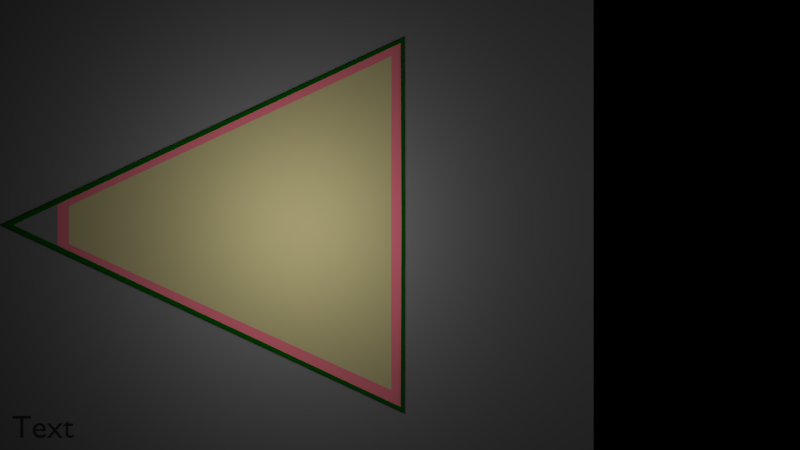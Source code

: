 # Source: game1.blend  (saved by Blender 2.63.0; exported with 4.5.12 LTS)
import bpy
from mathutils import Matrix  # noqa: F401  (used for matrix-valued properties, if any)

bpy.ops.wm.read_factory_settings(use_empty=True)
scene = bpy.context.scene
scene.name = 'level'

# ---- collections
col_collection_1_003 = bpy.data.collections.new('Collection 1.003'); scene.collection.children.link(col_collection_1_003)
col_collection_2 = bpy.data.collections.new('Collection 2'); scene.collection.children.link(col_collection_2)
col_collection_2.hide_render = True
col_collection_2.hide_viewport = True
col_collection_10 = bpy.data.collections.new('Collection 10'); scene.collection.children.link(col_collection_10)

# ---- materials (node trees are filled in below, after node groups)
mat_jaula = bpy.data.materials.new('JAULA')
mat_jaula.alpha_threshold = 0.0
mat_jaula.use_transparent_shadow = False
mat_jaula.roughness = 0.5
mat_jaula.line_color = (0.0, 0.0, 0.0, 1.0)
mat_green_shadeless = bpy.data.materials.new('green-shadeless')
mat_green_shadeless.alpha_threshold = 0.0
mat_green_shadeless.use_transparent_shadow = False
mat_green_shadeless.diffuse_color = (0.0, 0.09083, 0.0, 1.0)
mat_green_shadeless.roughness = 0.5
mat_green_shadeless.line_color = (0.0, 0.0, 0.0, 1.0)
mat_borde_area = bpy.data.materials.new('borde_area')
mat_borde_area.alpha_threshold = 0.0
mat_borde_area.use_transparent_shadow = False
mat_borde_area.diffuse_color = (0.8, 0.179, 0.23, 1.0)
mat_borde_area.roughness = 0.5
mat_borde_area.line_color = (0.0, 0.0, 0.0, 1.0)
mat_areadejuego = bpy.data.materials.new('areadejuego')
mat_areadejuego.alpha_threshold = 0.0
mat_areadejuego.use_transparent_shadow = False
mat_areadejuego.diffuse_color = (0.5382, 0.4813, 0.2331, 1.0)
mat_areadejuego.roughness = 0.5
mat_areadejuego.specular_intensity = 0.0
mat_areadejuego.line_color = (0.0, 0.0, 0.0, 1.0)
mat_areaexterior = bpy.data.materials.new('areaexterior')
mat_areaexterior.alpha_threshold = 0.0
mat_areaexterior.use_transparent_shadow = False
mat_areaexterior.diffuse_color = (0.196, 0.196, 0.196, 1.0)
mat_areaexterior.roughness = 0.5
mat_areaexterior.line_color = (0.0, 0.0, 0.0, 1.0)
mat_blue_001 = bpy.data.materials.new('blue.001')
mat_blue_001.alpha_threshold = 0.0
mat_blue_001.use_transparent_shadow = False
mat_blue_001.diffuse_color = (0.0, 0.0, 1.0, 1.0)
mat_blue_001.roughness = 0.5
mat_blue_001.line_color = (0.0, 0.0, 0.0, 1.0)
mat_white = bpy.data.materials.new('white')
mat_white.alpha_threshold = 0.0
mat_white.use_transparent_shadow = False
mat_white.diffuse_color = (1.0, 1.0, 1.0, 1.0)
mat_white.roughness = 0.5
mat_white.line_color = (0.0, 0.0, 0.0, 1.0)
mat_purple = bpy.data.materials.new('purple')
mat_purple.alpha_threshold = 0.0
mat_purple.use_transparent_shadow = False
mat_purple.diffuse_color = (0.6038, 0.0331, 0.3185, 1.0)
mat_purple.roughness = 0.5
mat_purple.line_color = (0.0, 0.0, 0.0, 1.0)
mat_black = bpy.data.materials.new('black')
mat_black.alpha_threshold = 0.0
mat_black.use_transparent_shadow = False
mat_black.diffuse_color = (0.0, 0.0, 0.0, 1.0)
mat_black.roughness = 0.5
mat_black.line_color = (0.0, 0.0, 0.0, 1.0)
mat_blue = bpy.data.materials.new('blue')
mat_blue.alpha_threshold = 0.0
mat_blue.use_transparent_shadow = False
mat_blue.diffuse_color = (0.0331, 0.0331, 0.6038, 1.0)
mat_blue.roughness = 0.5
mat_blue.line_color = (0.0, 0.0, 0.0, 1.0)
mat_cyan = bpy.data.materials.new('cyan')
mat_cyan.alpha_threshold = 0.0
mat_cyan.use_transparent_shadow = False
mat_cyan.diffuse_color = (0.0, 1.0, 1.0, 1.0)
mat_cyan.roughness = 0.5
mat_cyan.line_color = (0.0, 0.0, 0.0, 1.0)
mat_yellow = bpy.data.materials.new('yellow')
mat_yellow.alpha_threshold = 0.0
mat_yellow.use_transparent_shadow = False
mat_yellow.diffuse_color = (1.0, 1.0, 0.0, 1.0)
mat_yellow.roughness = 0.5
mat_yellow.line_color = (0.0, 0.0, 0.0, 1.0)
mat_green = bpy.data.materials.new('green')
mat_green.alpha_threshold = 0.0
mat_green.use_transparent_shadow = False
mat_green.diffuse_color = (0.0, 1.0, 0.0, 1.0)
mat_green.roughness = 0.5
mat_green.line_color = (0.0, 0.0, 0.0, 1.0)
mat_orange = bpy.data.materials.new('orange')
mat_orange.alpha_threshold = 0.0
mat_orange.use_transparent_shadow = False
mat_orange.diffuse_color = (1.0, 0.3185, 0.0, 1.0)
mat_orange.roughness = 0.5
mat_orange.line_color = (0.0, 0.0, 0.0, 1.0)
mat_red = bpy.data.materials.new('red')
mat_red.alpha_threshold = 0.0
mat_red.use_transparent_shadow = False
mat_red.diffuse_color = (1.0, 0.0, 0.0, 1.0)
mat_red.roughness = 0.5
mat_red.line_color = (0.0, 0.0, 0.0, 1.0)
mat_player = bpy.data.materials.new('player')
mat_player.alpha_threshold = 0.0
mat_player.use_transparent_shadow = False
mat_player.diffuse_color = (1.0, 0.0, 0.0, 1.0)
mat_player.roughness = 0.5
mat_player.line_color = (0.0, 0.0, 0.0, 1.0)

# ---- material node trees

# ---- cameras
cam_camera_2 = bpy.data.cameras.new('Camera.2')
cam_camera_2.clip_end = 100.0
cam_camera_2.lens = 35.0
cam_camera_2.sensor_width = 32.0
cam_camera_2.sensor_height = 18.0
cam_camera_2.dof.focus_distance = 0.0
cam_camera_2.dof.aperture_fstop = 128.0
cam_kinect_norte = bpy.data.cameras.new('kinect.norte')
cam_kinect_norte.type = 'PANO'
cam_kinect_norte.clip_start = 2.0
cam_kinect_norte.clip_end = 4.6
cam_kinect_norte.lens = 32.8
cam_kinect_norte.sensor_width = 32.0
cam_kinect_norte.sensor_height = 18.0
cam_kinect_norte.lens_unit = 'FOV'
cam_kinect_norte.dof.focus_distance = 0.0
cam_kinect_norte.dof.aperture_fstop = 128.0
cam_kinect_sur = bpy.data.cameras.new('kinect.sur')
cam_kinect_sur.clip_start = 2.0
cam_kinect_sur.clip_end = 4.6
cam_kinect_sur.lens = 32.8
cam_kinect_sur.sensor_width = 32.0
cam_kinect_sur.sensor_height = 18.0
cam_kinect_sur.lens_unit = 'FOV'
cam_kinect_sur.dof.focus_distance = 0.0
cam_kinect_sur.dof.aperture_fstop = 128.0
cam_camera_cenital = bpy.data.cameras.new('Camera.cenital')
cam_camera_cenital.clip_end = 100.0
cam_camera_cenital.lens = 35.0
cam_camera_cenital.sensor_width = 32.0
cam_camera_cenital.sensor_height = 18.0
cam_camera_cenital.dof.focus_distance = 0.0
cam_camera_cenital.dof.aperture_fstop = 128.0

# ---- lights
light_point = bpy.data.lights.new('Point', 'POINT')
light_point.transmission_factor = 0.0
light_point.energy = 100.0
light_point.shadow_buffer_clip_start = 0.5
light_point.shadow_soft_size = 1.0
light_point.shadow_maximum_resolution = 0.006
light_point.use_absolute_resolution = True
light_point.cycles.use_multiple_importance_sampling = False
light_point_001 = bpy.data.lights.new('Point.001', 'POINT')
light_point_001.transmission_factor = 0.0
light_point_001.energy = 100.0
light_point_001.shadow_buffer_clip_start = 0.5
light_point_001.shadow_soft_size = 1.0
light_point_001.shadow_maximum_resolution = 0.006
light_point_001.use_absolute_resolution = True
light_point_001.cycles.use_multiple_importance_sampling = False

# ---- meshes
me_jaula_2 = bpy.data.meshes.new('JAULA-2')
me_jaula_2.from_pydata([(-0.2409, 0.8321, -0.4026), (0.8342, 0.08029, -0.4026), (0.3535, -0.1975, -0.4026), (-0.2541, -0.5482, -0.4026), (-0.738, -0.8287, -0.4026), (-0.8485, 0.4813, -0.4026), (-0.8485, 0.4813, 0.4252), (-0.738, -0.8287, 0.4252), (-0.2541, -0.5482, 0.4252), (0.3535, -0.1975, 0.4252), (0.8342, 0.08029, 0.4252), (-0.2409, 0.8321, 0.4252), (-0.2426, 0.8391, 0.4329), (0.8484, 0.08031, 0.4329), (0.3587, -0.2024, 0.4329), (-0.2524, -0.5552, 0.4329), (-0.742, -0.8379, 0.4329), (-0.8536, 0.4863, 0.4329), (-0.8536, 0.4863, -0.4104), (-0.742, -0.8379, -0.4104), (-0.2524, -0.5552, -0.4104), (0.3587, -0.2024, -0.4104), (0.8484, 0.08031, -0.4104), (-0.2426, 0.8391, -0.4104), (-0.2449, 0.8486, -0.4167), (0.8607, 0.07984, -0.4167), (0.3658, -0.2092, -0.4167), (-0.25, -0.5647, -0.4167), (-0.7474, -0.8486, -0.4167), (-0.8607, 0.4931, -0.4167), (-0.8607, 0.4931, 0.4392), (-0.7474, -0.8486, 0.4392), (-0.25, -0.5647, 0.4392), (0.3658, -0.2092, 0.4392), (0.8607, 0.07984, 0.4392), (-0.2449, 0.8486, 0.4392)], [], [(5, 0, 11, 6), (5, 6, 7, 4), (4, 7, 8, 3), (3, 8, 9, 2), (2, 9, 10, 1), (11, 0, 1, 10), (22, 13, 12, 23), (21, 14, 13, 22), (20, 15, 14, 21), (19, 16, 15, 20), (18, 17, 16, 19), (18, 23, 12, 17), (29, 24, 35, 30), (29, 30, 31, 28), (28, 31, 32, 27), (27, 32, 33, 26), (26, 33, 34, 25), (25, 34, 35, 24)])
me_jaula_2.materials.append(mat_jaula)
me_jaula_2.use_remesh_preserve_volume = False
me_jaula_2.use_remesh_preserve_attributes = False
me_jaula_2.use_mirror_vertex_groups = False
me_jaula_2.update()
me_plane_002 = bpy.data.meshes.new('Plane.002')
me_plane_002.from_pydata([(2.416, 0.6597, -0.007015), (-2.396, 2.396, -0.007015), (-0.6597, -2.416, -0.007015), (0.8864, -0.8864, -0.007015), (0.9109, -0.9109, -0.006725), (-0.6749, -2.491, -0.006725), (-2.491, 2.491, -0.006725), (2.491, 0.6749, -0.006725), (2.491, 0.6749, 0.007015), (-2.491, 2.491, 0.007015), (-0.6749, -2.491, 0.007015), (0.9109, -0.9109, 0.007015), (0.8864, -0.8864, 0.006725), (-0.6597, -2.416, 0.006725), (-2.396, 2.396, 0.006725), (2.416, 0.6597, 0.006725), (-0.6749, -2.491, -0.006725), (2.491, 0.6749, -0.006725), (2.491, 0.6749, 0.007015), (-0.6749, -2.491, 0.007015)], [(16, 19), (17, 18)], [(3, 2, 5, 4), (3, 0, 7, 4), (1, 0, 7, 6), (2, 1, 6, 5), (5, 6, 9, 10), (6, 7, 8, 9), (4, 7, 8, 11), (4, 5, 10, 11), (2, 3, 12, 13), (0, 3, 12, 15), (0, 1, 14, 15), (1, 2, 13, 14), (10, 13, 12, 11), (8, 15, 12, 11), (8, 15, 14, 9), (9, 14, 13, 10)])
me_plane_002.materials.append(mat_green_shadeless)
me_plane_002.use_remesh_preserve_volume = False
me_plane_002.use_remesh_preserve_attributes = False
me_plane_002.use_mirror_vertex_groups = False
me_plane_002.update()
me_circle_004 = bpy.data.meshes.new('Circle.004')
me_circle_004.from_pydata([(-1.132, 2.447, 0.0), (2.605, -0.1397, 0.0), (0.7201, -1.248, 0.0), (-1.184, -2.34, 0.0), (-1.552, 2.204, 0.0), (-0.006104, -0.4483, 0.0), (0.0172, -0.8387, 0.0), (0.5417, -0.9396, 0.0), (0.7166, -0.4349, 0.0), (0.3902, -0.2195, 0.0), (0.3669, -0.6368, 0.0), (-1.076, 2.32, 0.0), (-1.471, 2.092, 0.0), (-1.057, -2.117, 0.0), (0.6511, -1.129, 0.0), (2.399, -0.1242, 0.0), (1.726, 5.298, 0.0), (4.299, 0.86, 0.0), (5.452, -1.151, 0.0), (-1.731, -5.298, 0.0), (-2.895, -3.293, 0.0), (-5.452, 1.154, 0.0)], [], [(8, 9, 10), (15, 8, 7, 14), (6, 7, 10), (5, 6, 10), (5, 10, 9), (0, 4, 12, 11), (11, 12, 5, 9), (3, 13, 12, 4), (13, 6, 5, 12), (14, 7, 6, 13), (1, 15, 14, 2), (2, 19, 18), (0, 11, 15, 1), (11, 9, 8, 15), (3, 4, 21, 20), (1, 2, 18, 17), (4, 0, 16, 21), (0, 1, 17, 16), (7, 8, 10), (2, 3, 20, 19), (2, 14, 13, 3)])
me_circle_004.polygons.foreach_set('material_index', [1, 1, 1, 1, 1, 0, 1, 0, 1, 1, 0, 2, 0, 1, 2, 2, 2, 2, 1, 2, 0])
me_circle_004.materials.append(mat_borde_area)
me_circle_004.materials.append(mat_areadejuego)
me_circle_004.materials.append(mat_areaexterior)
me_circle_004.use_remesh_preserve_volume = False
me_circle_004.use_remesh_preserve_attributes = False
me_circle_004.use_mirror_vertex_groups = False
me_circle_004.update()
me_cube_001 = bpy.data.meshes.new('Cube.001')
me_cube_001.from_pydata([(-1.033, -0.06703, -1.0), (-0.4195, 1.0, -1.0), (0.4195, 1.0, -1.0), (1.033, -0.06703, -1.0), (-1.033, -0.06703, 1.0), (-0.4195, 1.0, 1.0), (0.4195, 1.0, 1.0), (1.033, -0.06703, 1.0), (-1.0, 0.0, 1.0), (-1.0, 0.0, -1.0), (1.0, 0.0, 1.0), (1.0, 0.0, -1.0), (-1.016, -0.05653, -0.6086), (-0.4125, 0.9835, -0.6086), (0.4125, 0.9835, -0.6086), (1.016, -0.05653, -0.6086), (-1.016, -0.05653, 0.6086), (-0.4125, 0.9835, 0.6086), (0.4125, 0.9835, 0.6086), (1.016, -0.05653, 0.6086), (-0.9835, 0.0, 0.6086), (-0.9835, 0.0, -0.6086), (0.9835, 0.0, 0.6086), (0.9835, 0.0, -0.6086)], [], [(8, 5, 1, 9), (5, 6, 2, 1), (10, 7, 3, 11), (0, 3, 7, 4), (9, 1, 2, 11), (10, 6, 5, 8), (9, 0, 4, 8), (6, 10, 11, 2), (0, 9, 11, 3), (7, 10, 8, 4), (20, 17, 13, 21), (17, 18, 14, 13), (22, 19, 15, 23), (19, 16, 12, 15), (21, 13, 14, 23), (22, 18, 17, 20), (16, 20, 21, 12), (18, 22, 23, 14), (12, 21, 23, 15), (19, 22, 20, 16)])
me_cube_001.use_remesh_preserve_volume = False
me_cube_001.use_remesh_preserve_attributes = False
me_cube_001.use_mirror_vertex_groups = False
me_cube_001.update()
me_circle_002 = bpy.data.meshes.new('Circle.002')
me_circle_002.from_pydata([(-0.2941, 1.211, 2.384e-07), (0.7906, 0.4565, 2.98e-08), (0.9016, -0.8601, 2.384e-07), (0.2941, -1.211, 2.384e-07), (-0.7906, -0.4565, 2.98e-08), (-0.9016, 0.8601, 2.384e-07), (-0.9016, 0.8601, 0.8278), (-0.7906, -0.4565, 0.8278), (0.2941, -1.211, 0.8278), (0.9016, -0.8601, 0.8278), (0.7906, 0.4565, 0.8278), (-0.2941, 1.211, 0.8278), (-0.2958, 1.218, 0.8356), (0.7952, 0.4591, 0.8356), (0.9068, -0.8651, 0.8356), (0.2958, -1.218, 0.8356), (-0.7952, -0.4591, 0.8356), (-0.9068, 0.8651, 0.8356), (-0.9068, 0.8651, -0.007748), (-0.7952, -0.4591, -0.007748), (0.2958, -1.218, -0.007748), (0.9068, -0.8651, -0.007748), (0.7952, 0.4591, -0.007748), (-0.2958, 1.218, -0.007748), (-0.2981, 1.227, -0.01404), (0.8014, 0.4627, -0.01404), (0.9139, -0.8719, -0.01404), (0.2981, -1.227, -0.01404), (-0.8014, -0.4627, -0.01404), (-0.9139, 0.8719, -0.01404), (-0.9139, 0.8719, 0.8419), (-0.8014, -0.4627, 0.8419), (0.2981, -1.227, 0.8419), (0.9139, -0.8719, 0.8419), (0.8014, 0.4627, 0.8419), (-0.2981, 1.227, 0.8419)], [], [(5, 0, 11, 6), (5, 6, 7, 4), (4, 7, 8, 3), (3, 8, 9, 2), (2, 9, 10, 1), (11, 0, 1, 10), (22, 13, 12, 23), (21, 14, 13, 22), (20, 15, 14, 21), (19, 16, 15, 20), (18, 17, 16, 19), (18, 23, 12, 17), (29, 24, 35, 30), (29, 30, 31, 28), (28, 31, 32, 27), (27, 32, 33, 26), (26, 33, 34, 25), (25, 34, 35, 24)])
me_circle_002.materials.append(mat_jaula)
me_circle_002.use_remesh_preserve_volume = False
me_circle_002.use_remesh_preserve_attributes = False
me_circle_002.use_mirror_vertex_groups = False
me_circle_002.update()
me_plane_001 = bpy.data.meshes.new('Plane.001')
me_plane_001.from_pydata([(1.538, 1.538, -0.007015), (-3.274, 3.274, -0.007015), (-1.538, -1.538, -0.007015), (3.274, -3.274, -0.007015), (3.369, -3.369, -0.006725), (-1.583, -1.583, -0.006725), (-3.369, 3.369, -0.006725), (1.583, 1.583, -0.006725), (1.583, 1.583, 0.007015), (-3.369, 3.369, 0.007015), (-1.583, -1.583, 0.007015), (3.369, -3.369, 0.007015), (3.274, -3.274, 0.006725), (-1.538, -1.538, 0.006725), (-3.274, 3.274, 0.006725), (1.538, 1.538, 0.006725)], [], [(3, 2, 5, 4), (3, 0, 7, 4), (1, 0, 7, 6), (2, 1, 6, 5), (5, 6, 9, 10), (6, 7, 8, 9), (4, 7, 8, 11), (4, 5, 10, 11), (2, 3, 12, 13), (0, 3, 12, 15), (0, 1, 14, 15), (1, 2, 13, 14), (10, 13, 12, 11), (8, 15, 12, 11), (8, 15, 14, 9), (9, 14, 13, 10)])
me_plane_001.materials.append(mat_green_shadeless)
me_plane_001.use_remesh_preserve_volume = False
me_plane_001.use_remesh_preserve_attributes = False
me_plane_001.use_mirror_vertex_groups = False
me_plane_001.update()
me_circle_001 = bpy.data.meshes.new('Circle.001')
me_circle_001.from_pydata([(-0.694, 2.886, 0.0), (1.884, 1.088, 0.0), (2.152, -2.044, 0.0), (0.694, -2.886, 0.0), (-1.884, -1.088, 0.0), (-2.152, 2.044, 0.0), (-0.6913, 2.839, 0.0), (-2.113, 2.018, 0.0), (-1.837, -1.061, 0.0), (0.6913, -2.839, 0.0), (2.113, -2.018, 0.0), (1.837, 1.061, 0.0)], [], [(0, 5, 7, 6), (4, 8, 7, 5), (3, 9, 8, 4), (2, 10, 9, 3), (1, 11, 10, 2), (0, 6, 11, 1)])
me_circle_001.materials.append(mat_borde_area)
me_circle_001.materials.append(mat_areadejuego)
me_circle_001.materials.append(mat_areaexterior)
me_circle_001.use_remesh_preserve_volume = False
me_circle_001.use_remesh_preserve_attributes = False
me_circle_001.use_mirror_vertex_groups = False
me_circle_001.update()
me_mesh_001 = bpy.data.meshes.new('Mesh.001')
me_mesh_001.from_pydata([(0.05831, 0.04373, -4.186e-07), (0.08734, 0.02504, -4.186e-07), (0.044, 0.054, -4.186e-07), (0.044, 0.1223, -4.186e-07), (0.09147, 0.07364, -4.186e-07), (0.09756, 0.1226, -4.186e-07), (0.1603, -0.001055, -4.186e-07), (0.1328, 0.005474, -4.186e-07), (0.1814, -0.006056, -4.186e-07), (0.1887, 0.02503, -4.186e-07), (0.1507, 0.09293, -4.186e-07), (0.1276, 0.1045, -4.186e-07), (0.1908, 0.08045, -4.186e-07), (0.044, 0.1762, -4.186e-07), (0.07006, 0.1484, -4.186e-07), (0.1599, 0.3372, -4.186e-07), (0.1874, 0.3198, -4.186e-07), (0.06185, 0.4284, -4.186e-07), (0.1048, 0.3789, -4.186e-07), (0.08609, 0.3962, -4.186e-07), (0.0458, 0.4656, -4.186e-07), (0.04, 0.509, -4.186e-07), (0.09147, 0.4625, -4.186e-07), (0.09147, 0.5111, -4.186e-07), (0.1277, 0.3576, -4.186e-07), (0.1401, 0.4139, -4.186e-07), (0.1887, 0.3653, -4.186e-07), (0.2075, 0.4223, -4.186e-07), (0.1529, 0.466, -4.186e-07), (0.1259, 0.5093, -4.186e-07), (0.1771, 0.4432, -4.186e-07), (0.04252, 0.5492, -4.186e-07), (0.0588, 0.5958, -4.186e-07), (0.09147, 0.5598, -4.186e-07), (0.07989, 0.6247, -4.186e-07), (0.09663, 0.6416, -4.186e-07), (0.14, 0.5667, -4.186e-07), (0.1401, 0.6084, -4.186e-07), (0.1655, 0.5831, -4.186e-07), (0.1874, 0.5974, -4.186e-07), (0.1356, 0.6711, -4.186e-07), (0.1799, 0.683, -4.186e-07), (0.1883, 0.6852, -4.186e-07), (0.2283, -0.009402, -4.186e-07), (0.2373, 0.02503, -4.186e-07), (0.2751, -0.006618, -4.186e-07), (0.2951, -0.0002651, -4.186e-07), (0.2431, 0.07817, -4.186e-07), (0.2805, 0.08917, -4.186e-07), (0.3036, 0.1031, -4.186e-07), (0.3351, 0.01242, -4.186e-07), (0.3717, 0.04337, -4.186e-07), (0.3345, 0.07364, -4.186e-07), (0.3284, 0.1291, -4.186e-07), (0.3956, 0.06978, -4.186e-07), (0.3831, 0.1223, -4.186e-07), (0.3033, 0.2368, -4.186e-07), (0.2585, 0.2753, -4.186e-07), (0.2241, 0.2975, -4.186e-07), (0.2889, 0.2519, -4.186e-07), (0.2859, 0.3167, -4.186e-07), (0.3356, 0.1614, -4.186e-07), (0.3266, 0.2123, -4.186e-07), (0.3831, 0.1709, -4.186e-07), (0.3831, 0.2195, -4.186e-07), (0.3345, 0.2681, -4.186e-07), (0.3495, 0.333, -4.186e-07), (0.4041, 0.2679, -4.186e-07), (0.3799, 0.3032, -4.186e-07), (0.4088, 0.09619, -4.186e-07), (0.4171, 0.1129, -4.186e-07), (0.4273, 0.1649, -4.186e-07), (0.4202, 0.2259, -4.186e-07), (0.4111, 0.2496, -4.186e-07), (0.2373, 0.3653, -4.186e-07), (0.2418, 0.4021, -4.186e-07), (0.2785, 0.3812, -4.186e-07), (0.2625, 0.3903, -4.186e-07), (0.315, 0.3587, -4.186e-07), (0.2358, 0.604, -4.186e-07), (0.2826, 0.5998, -4.186e-07), (0.2373, 0.657, -4.186e-07), (0.2362, 0.6925, -4.186e-07), (0.2859, 0.657, -4.186e-07), (0.286, 0.6887, -4.186e-07), (0.3425, 0.5757, -4.186e-07), (0.3145, 0.5881, -4.186e-07), (0.3988, 0.5345, -4.186e-07), (0.399, 0.6084, -4.186e-07), (0.3374, 0.6753, -4.186e-07), (0.3117, 0.6827, -4.186e-07), (0.399, 0.6474, -4.186e-07)], [], [(4, 5, 3, 2), (8, 9, 7, 6), (10, 11, 5, 4), (2, 0, 1, 4), (9, 12, 10, 7), (7, 10, 4, 1), (5, 14, 13, 3), (22, 23, 21, 20), (26, 27, 25, 24), (24, 25, 19, 18), (28, 29, 23, 22), (19, 22, 20, 17), (27, 30, 28, 25), (25, 28, 22, 19), (33, 34, 32, 31), (38, 39, 37, 36), (36, 37, 34, 33), (39, 41, 40, 37), (37, 40, 35, 34), (23, 33, 31, 21), (29, 36, 33, 23), (45, 46, 44, 43), (54, 55, 53, 52), (52, 53, 49, 48), (46, 48, 47, 44), (51, 54, 52, 50), (50, 52, 48, 46), (59, 60, 58, 57), (63, 64, 62, 61), (67, 68, 66, 65), (65, 66, 60, 59), (64, 67, 65, 62), (62, 65, 59, 56), (69, 70, 55, 54), (71, 72, 64, 63), (72, 73, 67, 64), (55, 63, 61, 53), (70, 71, 63, 55), (76, 77, 75, 74), (83, 84, 82, 81), (87, 88, 86, 85), (89, 90, 84, 83), (80, 83, 81, 79), (88, 91, 89, 86), (86, 89, 83, 80), (43, 44, 9, 8), (44, 47, 12, 9), (74, 75, 27, 26), (81, 82, 42, 41), (79, 81, 41, 39), (16, 26, 24, 15), (60, 76, 74, 58), (66, 78, 76, 60), (58, 74, 26, 16)])
me_mesh_001.materials.append(mat_blue_001)
me_mesh_001.use_remesh_preserve_volume = False
me_mesh_001.use_remesh_preserve_attributes = False
me_mesh_001.use_mirror_vertex_groups = False
me_mesh_001.update()
me_mesh = bpy.data.meshes.new('Mesh')
me_mesh.from_pydata([(0.074, -3.987e-07, -9.482e-08), (0.166, -3.987e-07, -9.482e-08), (0.074, 0.06849, -9.482e-08), (0.074, 0.1463, -9.482e-08), (0.166, 0.06849, -9.482e-08), (0.166, 0.1463, -9.482e-08), (0.074, 0.2242, -9.482e-08), (0.074, 0.3021, -9.482e-08), (0.166, 0.2242, -9.482e-08), (0.166, 0.3021, -9.482e-08), (0.3388, 0.3261, -9.482e-08), (0.074, 0.3799, -9.482e-08), (0.074, 0.4578, -9.482e-08), (0.166, 0.3799, -9.482e-08), (0.166, 0.525, -9.482e-08), (0.074, 0.5357, -9.482e-08), (0.074, 0.6135, -9.482e-08), (0.166, 0.5279, -9.482e-08), (0.1887, 0.64, -9.482e-08), (0.2663, 0.4096, -9.482e-08), (0.2283, 0.4533, -9.482e-08), (0.3006, 0.3701, -9.482e-08), (0.3339, 0.4741, -9.482e-08), (0.2613, 0.557, -9.482e-08), (0.2227, 0.6012, -9.482e-08), (0.2955, 0.518, -9.482e-08), (0.074, 0.682, -9.482e-08), (0.152, 0.682, -9.482e-08), (0.622, -5.101e-07, -9.482e-08), (0.4838, 0.1591, -9.482e-08), (0.4113, 0.2426, -9.482e-08), (0.3729, 0.2868, -9.482e-08), (0.4452, 0.2035, -9.482e-08), (0.4792, 0.3081, -9.482e-08), (0.5563, 0.07565, -9.482e-08), (0.5175, 0.1203, -9.482e-08), (0.5898, 0.03703, -9.482e-08), (0.614, 0.1541, -9.482e-08), (0.5518, 0.2251, -9.482e-08), (0.5138, 0.2685, -9.482e-08), (0.614, 0.154, -9.482e-08), (0.614, 0.3021, -9.482e-08), (0.706, -3.987e-07, -9.482e-08), (0.706, 0.06849, -9.482e-08), (0.706, 0.1463, -9.482e-08), (0.706, 0.2242, -9.482e-08), (0.706, 0.3021, -9.482e-08), (0.4065, 0.3911, -9.482e-08), (0.3683, 0.4348, -9.482e-08), (0.441, 0.3517, -9.482e-08), (0.614, 0.3799, -9.482e-08), (0.614, 0.4578, -9.482e-08), (0.614, 0.5357, -9.482e-08), (0.614, 0.6135, -9.482e-08), (0.614, 0.682, -9.482e-08), (0.706, 0.3799, -9.482e-08), (0.706, 0.4578, -9.482e-08), (0.706, 0.5357, -9.482e-08), (0.706, 0.6135, -9.482e-08), (0.706, 0.682, -9.482e-08)], [], [(4, 5, 3, 2), (8, 9, 7, 6), (5, 8, 6, 3), (2, 0, 1, 4), (13, 14, 12, 11), (17, 18, 16, 15), (21, 22, 20, 19), (23, 24, 18, 17), (14, 17, 15, 12), (22, 25, 23, 20), (20, 23, 17, 14), (18, 27, 26, 16), (32, 33, 31, 30), (36, 37, 35, 34), (38, 39, 33, 32), (37, 40, 38, 35), (35, 38, 32, 29), (43, 44, 37, 36), (45, 46, 41, 40), (44, 45, 40, 37), (42, 43, 36, 28), (55, 56, 51, 50), (57, 58, 53, 52), (56, 57, 52, 51), (58, 59, 54, 53), (47, 48, 22, 21), (9, 13, 11, 7), (33, 49, 47, 31), (46, 55, 50, 41), (31, 47, 21, 10)])
me_mesh.materials.append(mat_blue_001)
me_mesh.use_remesh_preserve_volume = False
me_mesh.use_remesh_preserve_attributes = False
me_mesh.use_mirror_vertex_groups = False
me_mesh.update()
me_circle_006 = bpy.data.meshes.new('Circle.006')
me_circle_006.from_pydata([(-0.373, 0.1884, 0.0), (-0.3497, -0.2019, 0.0), (-0.0233, -0.4173, 0.0), (0.373, -0.1884, 0.0), (0.3497, 0.2019, 0.0), (0.0233, 0.4173, 0.0), (-1.148e-08, -5.741e-09, 0.0), (-0.6913, 2.839, 0.0), (-2.113, 2.018, 0.0), (-1.837, -1.061, 0.0), (0.6913, -2.839, 0.0), (2.113, -2.018, 0.0), (1.837, 1.061, 0.0)], [], [(4, 5, 6), (3, 4, 6), (2, 3, 6), (1, 2, 6), (0, 1, 6), (0, 6, 5), (0, 5, 7, 8), (0, 8, 9, 1), (10, 2, 1, 9), (11, 3, 2, 10), (12, 4, 3, 11), (7, 5, 4, 12)])
me_circle_006.polygons.foreach_set('material_index', [1, 1, 1, 1, 1, 1, 1, 1, 1, 1, 1, 1])
me_circle_006.materials.append(mat_borde_area)
me_circle_006.materials.append(mat_areadejuego)
me_circle_006.materials.append(mat_areaexterior)
me_circle_006.use_remesh_preserve_volume = False
me_circle_006.use_remesh_preserve_attributes = False
me_circle_006.use_mirror_vertex_groups = False
me_circle_006.update()
me_circle_005 = bpy.data.meshes.new('Circle.005')
me_circle_005.from_pydata([(-0.6973, 2.888, 0.0), (1.881, 1.09, 0.0), (2.149, -2.042, 0.0), (0.6907, -2.884, 0.0), (-1.888, -1.086, 0.0), (-2.156, 2.046, 0.0), (1.025, 6.519, 0.0), (3.594, 2.079, 0.0), (6.162, -2.362, 0.0), (-1.039, -6.519, 0.0), (-3.6, -2.075, 0.0), (-6.162, 2.37, 0.0)], [], [(4, 5, 11, 10), (1, 2, 8, 7), (3, 4, 10, 9), (5, 0, 6, 11), (0, 1, 7, 6), (2, 3, 9, 8)])
me_circle_005.polygons.foreach_set('material_index', [2, 2, 2, 2, 2, 2])
me_circle_005.materials.append(mat_borde_area)
me_circle_005.materials.append(mat_areadejuego)
me_circle_005.materials.append(mat_areaexterior)
me_circle_005.use_remesh_preserve_volume = False
me_circle_005.use_remesh_preserve_attributes = False
me_circle_005.use_mirror_vertex_groups = False
me_circle_005.update()
me_cube = bpy.data.meshes.new('Cube')
me_cube.from_pydata([(-0.4195, -1.0, -1.0), (-0.4195, 1.0, -1.0), (0.4195, 1.0, -1.0), (0.4195, -1.0, -1.0), (-0.4195, -1.0, 1.0), (-0.4195, 1.0, 1.0), (0.4195, 1.0, 1.0), (0.4195, -1.0, 1.0), (-1.0, 0.0, 1.0), (-1.0, 0.0, -1.0), (1.0, 0.0, 1.0), (1.0, 0.0, -1.0), (-0.4125, -0.9835, -0.6086), (-0.4125, 0.9835, -0.6086), (0.4125, 0.9835, -0.6086), (0.4125, -0.9835, -0.6086), (-0.4125, -0.9835, 0.6086), (-0.4125, 0.9835, 0.6086), (0.4125, 0.9835, 0.6086), (0.4125, -0.9835, 0.6086), (-0.9835, 0.0, 0.6086), (-0.9835, 0.0, -0.6086), (0.9835, 0.0, 0.6086), (0.9835, 0.0, -0.6086)], [], [(8, 5, 1, 9), (5, 6, 2, 1), (10, 7, 3, 11), (0, 3, 7, 4), (9, 1, 2, 11), (10, 6, 5, 8), (9, 0, 4, 8), (6, 10, 11, 2), (0, 9, 11, 3), (7, 10, 8, 4), (20, 17, 13, 21), (17, 18, 14, 13), (22, 19, 15, 23), (19, 16, 12, 15), (21, 13, 14, 23), (22, 18, 17, 20), (16, 20, 21, 12), (18, 22, 23, 14), (12, 21, 23, 15), (19, 22, 20, 16)])
me_cube.use_remesh_preserve_volume = False
me_cube.use_remesh_preserve_attributes = False
me_cube.use_mirror_vertex_groups = False
me_cube.update()
me_sphere_007 = bpy.data.meshes.new('Sphere.007')
me_sphere_007.from_pydata([(0.0, 0.0, 0.1407), (7.511e-09, -0.09949, 0.09949), (1.062e-08, -0.1407, -6.15e-09), (7.511e-09, -0.09949, -0.09949), (-9.287e-16, 1.23e-08, -0.1407), (0.07035, -0.07035, -0.09949), (0.09949, -0.09949, 0.0), (0.07035, -0.07035, 0.09949), (0.09949, 1.467e-08, 0.09949), (0.1407, 2.248e-08, 0.0), (0.09949, 1.467e-08, -0.09949), (0.07035, 0.07035, -0.09949), (0.09949, 0.09949, 0.0), (0.07035, 0.07035, 0.09949), (-2.356e-08, 0.09949, 0.09949), (-3.434e-08, 0.1407, 0.0), (-2.356e-08, 0.09949, -0.09949), (-0.07035, 0.07035, -0.09949), (-0.09949, 0.09949, 0.0), (-0.07035, 0.07035, 0.09949), (-0.09949, -3.246e-08, 0.09949), (-0.1407, -4.62e-08, 0.0), (-0.09949, -3.246e-08, -0.09949), (-0.07035, -0.07035, -0.09949), (-0.09949, -0.09949, 0.0), (-0.07035, -0.07035, 0.09949)], [], [(3, 4, 5), (2, 3, 5, 6), (1, 2, 6, 7), (0, 1, 7), (0, 7, 8), (7, 6, 9, 8), (6, 5, 10, 9), (5, 4, 10), (10, 4, 11), (9, 10, 11, 12), (8, 9, 12, 13), (0, 8, 13), (0, 13, 14), (13, 12, 15, 14), (12, 11, 16, 15), (11, 4, 16), (16, 4, 17), (15, 16, 17, 18), (14, 15, 18, 19), (0, 14, 19), (0, 19, 20), (19, 18, 21, 20), (18, 17, 22, 21), (17, 4, 22), (22, 4, 23), (21, 22, 23, 24), (20, 21, 24, 25), (0, 20, 25), (0, 25, 1), (25, 24, 2, 1), (24, 23, 3, 2), (23, 4, 3)])
me_sphere_007.polygons.foreach_set('use_smooth', [True] * 32)
me_sphere_007.materials.append(mat_white)
me_sphere_007.use_remesh_preserve_volume = False
me_sphere_007.use_remesh_preserve_attributes = False
me_sphere_007.use_mirror_vertex_groups = False
me_sphere_007.update()
me_9 = bpy.data.meshes.new('9')
me_9.from_pydata([(0.175, 1.321e-08, -0.03666), (0.175, 1.321e-08, 0.03666), (0.1341, -0.1125, -0.03666), (0.1341, -0.1125, 0.03666), (0.03039, -0.1723, -0.03666), (0.03039, -0.1723, 0.03666), (-0.0875, -0.1516, -0.03666), (-0.0875, -0.1516, 0.03666), (-0.1644, -0.05985, -0.03666), (-0.1644, -0.05985, 0.03666), (-0.1644, 0.05985, -0.03666), (-0.1644, 0.05985, 0.03666), (-0.0875, 0.1516, -0.03666), (-0.0875, 0.1516, 0.03666), (0.03039, 0.1723, -0.03666), (0.03039, 0.1723, 0.03666), (0.1341, 0.1125, -0.03666), (0.1341, 0.1125, 0.03666), (0.002774, 1.656e-09, 0.03666)], [], [(0, 1, 3, 2), (2, 3, 5, 4), (4, 5, 7, 6), (6, 7, 9, 8), (8, 9, 11, 10), (10, 11, 13, 12), (12, 13, 15, 14), (1, 0, 16, 17), (14, 15, 17, 16), (15, 13, 18), (1, 17, 18), (5, 3, 18), (9, 7, 18), (3, 1, 18), (13, 11, 18), (17, 15, 18), (7, 5, 18), (11, 9, 18)])
me_9.materials.append(None)
me_9.use_remesh_preserve_volume = False
me_9.use_remesh_preserve_attributes = False
me_9.use_mirror_vertex_groups = False
me_9.update()
me_sphere = bpy.data.meshes.new('Sphere')
me_sphere.from_pydata([(0.0, 0.0, 0.14), (7.474e-09, -0.09899, 0.09899), (1.057e-08, -0.14, -6.12e-09), (7.474e-09, -0.09899, -0.09899), (-9.24e-16, 1.224e-08, -0.14), (0.07, -0.07, -0.09899), (0.09899, -0.09899, 0.0), (0.07, -0.07, 0.09899), (0.09899, 1.46e-08, 0.09899), (0.14, 2.237e-08, 0.0), (0.09899, 1.46e-08, -0.09899), (0.07, 0.07, -0.09899), (0.09899, 0.09899, 0.0), (0.07, 0.07, 0.09899), (-2.345e-08, 0.09899, 0.09899), (-3.417e-08, 0.14, 0.0), (-2.345e-08, 0.09899, -0.09899), (-0.07, 0.07, -0.09899), (-0.09899, 0.09899, 0.0), (-0.07, 0.07, 0.09899), (-0.09899, -3.23e-08, 0.09899), (-0.14, -4.597e-08, 0.0), (-0.09899, -3.23e-08, -0.09899), (-0.07, -0.07, -0.09899), (-0.09899, -0.09899, 0.0), (-0.07, -0.07, 0.09899)], [], [(3, 4, 5), (2, 3, 5, 6), (1, 2, 6, 7), (0, 1, 7), (0, 7, 8), (7, 6, 9, 8), (6, 5, 10, 9), (5, 4, 10), (10, 4, 11), (9, 10, 11, 12), (8, 9, 12, 13), (0, 8, 13), (0, 13, 14), (13, 12, 15, 14), (12, 11, 16, 15), (11, 4, 16), (16, 4, 17), (15, 16, 17, 18), (14, 15, 18, 19), (0, 14, 19), (0, 19, 20), (19, 18, 21, 20), (18, 17, 22, 21), (17, 4, 22), (22, 4, 23), (21, 22, 23, 24), (20, 21, 24, 25), (0, 20, 25), (0, 25, 1), (25, 24, 2, 1), (24, 23, 3, 2), (23, 4, 3)])
me_sphere.polygons.foreach_set('use_smooth', [True] * 32)
me_sphere.materials.append(mat_black)
me_sphere.use_remesh_preserve_volume = False
me_sphere.use_remesh_preserve_attributes = False
me_sphere.use_mirror_vertex_groups = False
me_sphere.update()
me_8 = bpy.data.meshes.new('8')
me_8.from_pydata([(0.175, 1.321e-08, -0.03666), (0.175, 1.321e-08, 0.03666), (0.1237, -0.1237, -0.03666), (0.1237, -0.1237, 0.03666), (5.563e-09, -0.175, -0.03666), (5.563e-09, -0.175, 0.03666), (-0.1237, -0.1237, -0.03666), (-0.1237, -0.1237, 0.03666), (-0.175, 2.087e-09, -0.03666), (-0.175, 2.087e-09, 0.03666), (-0.1237, 0.1237, -0.03666), (-0.1237, 0.1237, 0.03666), (-1.113e-08, 0.175, -0.03666), (-1.113e-08, 0.175, 0.03666), (0.1237, 0.1237, -0.03666), (0.1237, 0.1237, 0.03666), (1.397e-09, 3.725e-09, 0.03666)], [], [(0, 1, 3, 2), (2, 3, 5, 4), (4, 5, 7, 6), (6, 7, 9, 8), (8, 9, 11, 10), (10, 11, 13, 12), (1, 0, 14, 15), (12, 13, 15, 14), (9, 7, 16), (1, 15, 16), (3, 1, 16), (7, 5, 16), (15, 13, 16), (5, 3, 16), (13, 11, 16), (11, 9, 16)])
me_8.materials.append(None)
me_8.use_remesh_preserve_volume = False
me_8.use_remesh_preserve_attributes = False
me_8.use_mirror_vertex_groups = False
me_8.update()
me_7 = bpy.data.meshes.new('7')
me_7.from_pydata([(0.175, 1.321e-08, -0.03666), (0.175, 1.321e-08, 0.03666), (0.1091, -0.1368, -0.03666), (0.1091, -0.1368, 0.03666), (-0.03894, -0.1706, -0.03666), (-0.03894, -0.1706, 0.03666), (-0.1577, -0.07593, -0.03666), (-0.1577, -0.07593, 0.03666), (-0.1577, 0.07593, -0.03666), (-0.1577, 0.07593, 0.03666), (-0.03894, 0.1706, -0.03666), (-0.03894, 0.1706, 0.03666), (0.1091, 0.1368, -0.03666), (0.1091, 0.1368, 0.03666), (0.004182, 5.322e-09, 0.03666)], [], [(0, 1, 3, 2), (2, 3, 5, 4), (4, 5, 7, 6), (6, 7, 9, 8), (8, 9, 11, 10), (1, 0, 12, 13), (10, 11, 13, 12), (5, 3, 14), (13, 11, 14), (11, 9, 14), (9, 7, 14), (3, 1, 14), (7, 5, 14), (1, 13, 14)])
me_7.materials.append(None)
me_7.use_remesh_preserve_volume = False
me_7.use_remesh_preserve_attributes = False
me_7.use_mirror_vertex_groups = False
me_7.update()
me_5 = bpy.data.meshes.new('5')
me_5.from_pydata([(0.175, 1.321e-08, -0.03666), (0.175, 1.321e-08, 0.03666), (0.05408, -0.1664, -0.03666), (0.05408, -0.1664, 0.03666), (-0.1416, -0.1029, -0.03666), (-0.1416, -0.1029, 0.03666), (-0.1416, 0.1029, -0.03666), (-0.1416, 0.1029, 0.03666), (0.05408, 0.1664, -0.03666), (0.05408, 0.1664, 0.03666), (0.009298, -2.98e-09, 0.03666)], [], [(0, 1, 3, 2), (2, 3, 5, 4), (4, 5, 7, 6), (1, 0, 8, 9), (6, 7, 9, 8), (1, 9, 10), (9, 7, 10), (7, 5, 10), (5, 3, 10), (3, 1, 10)])
me_5.materials.append(None)
me_5.use_remesh_preserve_volume = False
me_5.use_remesh_preserve_attributes = False
me_5.use_mirror_vertex_groups = False
me_5.update()
me_6 = bpy.data.meshes.new('6')
me_6.from_pydata([(0.1581, 1.193e-08, -0.03311), (0.1581, 1.193e-08, 0.03311), (0.07903, -0.1369, -0.03311), (0.07903, -0.1369, 0.03311), (-0.07903, -0.1369, -0.03311), (-0.07903, -0.1369, 0.03311), (-0.1581, 1.885e-09, -0.03311), (-0.1581, 1.885e-09, 0.03311), (-0.07903, 0.1369, -0.03311), (-0.07903, 0.1369, 0.03311), (0.07903, 0.1369, -0.03311), (0.07903, 0.1369, 0.03311), (0.1581, 1.193e-08, -0.03311), (0.1581, 1.193e-08, 0.03311), (0.07903, -0.1369, -0.03311), (0.07903, -0.1369, 0.03311), (-0.07903, -0.1369, -0.03311), (-0.07903, -0.1369, 0.03311), (-0.1581, 1.885e-09, -0.03311), (-0.1581, 1.885e-09, 0.03311), (-0.07903, 0.1369, -0.03311), (-0.07903, 0.1369, 0.03311), (0.07903, 0.1369, -0.03311), (0.07903, 0.1369, 0.03311), (-6.209e-10, 2.484e-09, 0.03311)], [], [(17, 15, 3, 5), (18, 6, 8, 20), (14, 2, 4, 16), (23, 21, 9, 11), (19, 17, 5, 7), (20, 8, 10, 22), (12, 13, 15, 14), (14, 15, 17, 16), (16, 17, 19, 18), (18, 20, 21, 19), (22, 23, 13, 12), (20, 21, 23, 22), (2, 14, 12, 0), (0, 12, 22, 10), (21, 19, 7, 9), (15, 13, 1, 3), (13, 23, 11, 1), (16, 4, 6, 18), (24, 19, 21), (24, 13, 15), (19, 24, 17), (17, 24, 15), (24, 23, 13), (23, 24, 21)])
me_6.materials.append(None)
me_6.use_remesh_preserve_volume = False
me_6.use_remesh_preserve_attributes = False
me_6.use_mirror_vertex_groups = False
me_6.update()
me_4 = bpy.data.meshes.new('4')
me_4.from_pydata([(0.175, 1.321e-08, -0.03666), (0.175, 1.321e-08, 0.03666), (5.563e-09, -0.175, -0.03666), (5.563e-09, -0.175, 0.03666), (-0.175, 2.087e-09, -0.03666), (-0.175, 2.087e-09, 0.03666), (-1.113e-08, 0.175, -0.03666), (-1.113e-08, 0.175, 0.03666)], [], [(0, 1, 3, 2), (2, 3, 5, 4), (3, 1, 7, 5), (1, 0, 6, 7), (4, 5, 7, 6), (0, 2, 4, 6)])
me_4.materials.append(None)
me_4.use_remesh_preserve_volume = False
me_4.use_remesh_preserve_attributes = False
me_4.use_mirror_vertex_groups = False
me_4.update()
me_3 = bpy.data.meshes.new('3')
me_3.from_pydata([(0.175, 1.321e-08, -0.03666), (0.175, 1.321e-08, 0.03666), (-0.0875, -0.1516, -0.03666), (-0.0875, -0.1516, 0.03666), (-0.0875, 0.1516, -0.03666), (-0.0875, 0.1516, 0.03666)], [], [(0, 1, 3, 2), (3, 1, 5), (2, 3, 5, 4), (1, 0, 4, 5), (0, 2, 4)])
me_3.materials.append(None)
me_3.use_remesh_preserve_volume = False
me_3.use_remesh_preserve_attributes = False
me_3.use_mirror_vertex_groups = False
me_3.update()
me_player_mesh = bpy.data.meshes.new('player_mesh')
me_player_mesh.from_pydata([(0.1919, 0.04131, -0.1932), (0.1919, -0.1369, -0.1932), (-0.1919, -0.1369, -0.1932), (-0.1919, 0.04131, -0.1932), (0.1919, 0.04131, 0.1932), (0.1919, -0.1369, 0.1932), (-0.1919, -0.1369, 0.1932), (-0.1919, 0.04131, 0.1932), (-3.604e-08, -0.08969, -0.1932), (2.686e-08, 0.1369, -0.1932), (-1.104e-07, -0.08969, 0.1932), (4.401e-08, 0.1369, 0.1932)], [], [(0, 4, 5, 1), (2, 6, 7, 3), (9, 0, 1, 8), (8, 2, 3, 9), (4, 11, 10, 5), (11, 7, 6, 10), (5, 10, 8, 1), (10, 6, 2, 8), (0, 9, 11, 4), (9, 3, 7, 11)])
me_player_mesh.materials.append(mat_player)
me_player_mesh.use_remesh_preserve_volume = False
me_player_mesh.use_remesh_preserve_attributes = False
me_player_mesh.use_mirror_vertex_groups = False
me_player_mesh.update()
me_monkey = bpy.data.meshes.new('Monkey')
me_monkey.from_pydata([(0.4375, 0.1641, 0.7656), (-0.4375, 0.1641, 0.7656), (0.5, 0.09375, 0.6875), (-0.5, 0.09375, 0.6875), (0.5469, 0.05469, 0.5781), (-0.5469, 0.05469, 0.5781), (0.3516, -0.02344, 0.6172), (-0.3516, -0.02344, 0.6172), (0.3516, 0.03125, 0.7188), (-0.3516, 0.03125, 0.7188), (0.3516, 0.1328, 0.7812), (-0.3516, 0.1328, 0.7812), (0.2734, 0.1641, 0.7969), (-0.2734, 0.1641, 0.7969), (0.2031, 0.09375, 0.7422), (-0.2031, 0.09375, 0.7422), (0.1562, 0.05469, 0.6484), (-0.1562, 0.05469, 0.6484), (0.07812, 0.2422, 0.6562), (-0.07812, 0.2422, 0.6562), (0.1406, 0.2422, 0.7422), (-0.1406, 0.2422, 0.7422), (0.2422, 0.2422, 0.7969), (-0.2422, 0.2422, 0.7969), (0.2734, 0.3281, 0.7969), (-0.2734, 0.3281, 0.7969), (0.2031, 0.3906, 0.7422), (-0.2031, 0.3906, 0.7422), (0.1562, 0.4375, 0.6484), (-0.1562, 0.4375, 0.6484), (0.3516, 0.5156, 0.6172), (-0.3516, 0.5156, 0.6172), (0.3516, 0.4531, 0.7188), (-0.3516, 0.4531, 0.7188), (0.3516, 0.3594, 0.7812), (-0.3516, 0.3594, 0.7812), (0.4375, 0.3281, 0.7656), (-0.4375, 0.3281, 0.7656), (0.5, 0.3906, 0.6875), (-0.5, 0.3906, 0.6875), (0.5469, 0.4375, 0.5781), (-0.5469, 0.4375, 0.5781), (0.625, 0.2422, 0.5625), (-0.625, 0.2422, 0.5625), (0.5625, 0.2422, 0.6719), (-0.5625, 0.2422, 0.6719), (0.4688, 0.2422, 0.7578), (-0.4688, 0.2422, 0.7578), (0.4766, 0.2422, 0.7734), (-0.4766, 0.2422, 0.7734), (0.4453, 0.3359, 0.7812), (-0.4453, 0.3359, 0.7812), (0.3516, 0.375, 0.8047), (-0.3516, 0.375, 0.8047), (0.2656, 0.3359, 0.8203), (-0.2656, 0.3359, 0.8203), (0.2266, 0.2422, 0.8203), (-0.2266, 0.2422, 0.8203), (0.2656, 0.1562, 0.8203), (-0.2656, 0.1562, 0.8203), (0.3516, 0.2422, 0.8281), (-0.3516, 0.2422, 0.8281), (0.3516, 0.1172, 0.8047), (-0.3516, 0.1172, 0.8047), (0.4453, 0.1562, 0.7812), (-0.4453, 0.1562, 0.7812), (0.0, 0.4297, 0.7422), (0.0, 0.3516, 0.8203), (0.0, -0.6797, 0.7344), (0.0, -0.3203, 0.7812), (0.0, -0.1875, 0.7969), (0.0, -0.7734, 0.7188), (0.0, 0.4062, 0.6016), (0.0, 0.5703, 0.5703), (0.0, 0.8984, -0.5469), (0.0, 0.5625, -0.8516), (0.0, 0.07031, -0.8281), (0.0, -0.3828, -0.3516), (0.2031, -0.1875, 0.5625), (-0.2031, -0.1875, 0.5625), (0.3125, -0.4375, 0.5703), (-0.3125, -0.4375, 0.5703), (0.3516, -0.6953, 0.5703), (-0.3516, -0.6953, 0.5703), (0.3672, -0.8906, 0.5312), (-0.3672, -0.8906, 0.5312), (0.3281, -0.9453, 0.5234), (-0.3281, -0.9453, 0.5234), (0.1797, -0.9688, 0.5547), (-0.1797, -0.9688, 0.5547), (0.0, -0.9844, 0.5781), (0.4375, -0.1406, 0.5312), (-0.4375, -0.1406, 0.5312), (0.6328, -0.03906, 0.5391), (-0.6328, -0.03906, 0.5391), (0.8281, 0.1484, 0.4453), (-0.8281, 0.1484, 0.4453), (0.8594, 0.4297, 0.5938), (-0.8594, 0.4297, 0.5938), (0.7109, 0.4844, 0.625), (-0.7109, 0.4844, 0.625), (0.4922, 0.6016, 0.6875), (-0.4922, 0.6016, 0.6875), (0.3203, 0.7578, 0.7344), (-0.3203, 0.7578, 0.7344), (0.1562, 0.7188, 0.7578), (-0.1562, 0.7188, 0.7578), (0.0625, 0.4922, 0.75), (-0.0625, 0.4922, 0.75), (0.1641, 0.4141, 0.7734), (-0.1641, 0.4141, 0.7734), (0.125, 0.3047, 0.7656), (-0.125, 0.3047, 0.7656), (0.2031, 0.09375, 0.7422), (-0.2031, 0.09375, 0.7422), (0.375, 0.01562, 0.7031), (-0.375, 0.01562, 0.7031), (0.4922, 0.0625, 0.6719), (-0.4922, 0.0625, 0.6719), (0.625, 0.1875, 0.6484), (-0.625, 0.1875, 0.6484), (0.6406, 0.2969, 0.6484), (-0.6406, 0.2969, 0.6484), (0.6016, 0.375, 0.6641), (-0.6016, 0.375, 0.6641), (0.4297, 0.4375, 0.7188), (-0.4297, 0.4375, 0.7188), (0.25, 0.4688, 0.7578), (-0.25, 0.4688, 0.7578), (0.0, -0.7656, 0.7344), (0.1094, -0.7188, 0.7344), (-0.1094, -0.7188, 0.7344), (0.1172, -0.8359, 0.7109), (-0.1172, -0.8359, 0.7109), (0.0625, -0.8828, 0.6953), (-0.0625, -0.8828, 0.6953), (0.0, -0.8906, 0.6875), (0.0, -0.1953, 0.75), (0.0, -0.1406, 0.7422), (0.1016, -0.1484, 0.7422), (-0.1016, -0.1484, 0.7422), (0.125, -0.2266, 0.75), (-0.125, -0.2266, 0.75), (0.08594, -0.2891, 0.7422), (-0.08594, -0.2891, 0.7422), (0.3984, -0.04688, 0.6719), (-0.3984, -0.04688, 0.6719), (0.6172, 0.05469, 0.625), (-0.6172, 0.05469, 0.625), (0.7266, 0.2031, 0.6016), (-0.7266, 0.2031, 0.6016), (0.7422, 0.375, 0.6562), (-0.7422, 0.375, 0.6562), (0.6875, 0.4141, 0.7266), (-0.6875, 0.4141, 0.7266), (0.4375, 0.5469, 0.7969), (-0.4375, 0.5469, 0.7969), (0.3125, 0.6406, 0.8359), (-0.3125, 0.6406, 0.8359), (0.2031, 0.6172, 0.8516), (-0.2031, 0.6172, 0.8516), (0.1016, 0.4297, 0.8438), (-0.1016, 0.4297, 0.8438), (0.125, -0.1016, 0.8125), (-0.125, -0.1016, 0.8125), (0.2109, -0.4453, 0.7109), (-0.2109, -0.4453, 0.7109), (0.25, -0.7031, 0.6875), (-0.25, -0.7031, 0.6875), (0.2656, -0.8203, 0.6641), (-0.2656, -0.8203, 0.6641), (0.2344, -0.9141, 0.6328), (-0.2344, -0.9141, 0.6328), (0.1641, -0.9297, 0.6328), (-0.1641, -0.9297, 0.6328), (0.0, -0.9453, 0.6406), (0.0, 0.04688, 0.7266), (0.0, 0.2109, 0.7656), (0.3281, 0.4766, 0.7422), (-0.3281, 0.4766, 0.7422), (0.1641, 0.1406, 0.75), (-0.1641, 0.1406, 0.75), (0.1328, 0.2109, 0.7578), (-0.1328, 0.2109, 0.7578), (0.1172, -0.6875, 0.7344), (-0.1172, -0.6875, 0.7344), (0.07812, -0.4453, 0.75), (-0.07812, -0.4453, 0.75), (0.0, -0.4453, 0.75), (0.0, -0.3281, 0.7422), (0.09375, -0.2734, 0.7812), (-0.09375, -0.2734, 0.7812), (0.1328, -0.2266, 0.7969), (-0.1328, -0.2266, 0.7969), (0.1094, -0.1328, 0.7812), (-0.1094, -0.1328, 0.7812), (0.03906, -0.125, 0.7812), (-0.03906, -0.125, 0.7812), (0.0, -0.2031, 0.8281), (0.04688, -0.1484, 0.8125), (-0.04688, -0.1484, 0.8125), (0.09375, -0.1562, 0.8125), (-0.09375, -0.1562, 0.8125), (0.1094, -0.2266, 0.8281), (-0.1094, -0.2266, 0.8281), (0.07812, -0.25, 0.8047), (-0.07812, -0.25, 0.8047), (0.0, -0.2891, 0.8047), (0.2578, -0.3125, 0.5547), (-0.2578, -0.3125, 0.5547), (0.1641, -0.2422, 0.7109), (-0.1641, -0.2422, 0.7109), (0.1797, -0.3125, 0.7109), (-0.1797, -0.3125, 0.7109), (0.2344, -0.25, 0.5547), (-0.2344, -0.25, 0.5547), (0.0, -0.875, 0.6875), (0.04688, -0.8672, 0.6875), (-0.04688, -0.8672, 0.6875), (0.09375, -0.8203, 0.7109), (-0.09375, -0.8203, 0.7109), (0.09375, -0.7422, 0.7266), (-0.09375, -0.7422, 0.7266), (0.0, -0.7812, 0.6562), (0.09375, -0.75, 0.6641), (-0.09375, -0.75, 0.6641), (0.09375, -0.8125, 0.6406), (-0.09375, -0.8125, 0.6406), (0.04688, -0.8516, 0.6328), (-0.04688, -0.8516, 0.6328), (0.0, -0.8594, 0.6328), (0.1719, 0.2188, 0.7812), (-0.1719, 0.2188, 0.7812), (0.1875, 0.1562, 0.7734), (-0.1875, 0.1562, 0.7734), (0.3359, 0.4297, 0.7578), (-0.3359, 0.4297, 0.7578), (0.2734, 0.4219, 0.7734), (-0.2734, 0.4219, 0.7734), (0.4219, 0.3984, 0.7734), (-0.4219, 0.3984, 0.7734), (0.5625, 0.3516, 0.6953), (-0.5625, 0.3516, 0.6953), (0.5859, 0.2891, 0.6875), (-0.5859, 0.2891, 0.6875), (0.5781, 0.1953, 0.6797), (-0.5781, 0.1953, 0.6797), (0.4766, 0.1016, 0.7188), (-0.4766, 0.1016, 0.7188), (0.375, 0.0625, 0.7422), (-0.375, 0.0625, 0.7422), (0.2266, 0.1094, 0.7812), (-0.2266, 0.1094, 0.7812), (0.1797, 0.2969, 0.7812), (-0.1797, 0.2969, 0.7812), (0.2109, 0.375, 0.7812), (-0.2109, 0.375, 0.7812), (0.2344, 0.3594, 0.7578), (-0.2344, 0.3594, 0.7578), (0.1953, 0.2969, 0.7578), (-0.1953, 0.2969, 0.7578), (0.2422, 0.125, 0.7578), (-0.2422, 0.125, 0.7578), (0.375, 0.08594, 0.7266), (-0.375, 0.08594, 0.7266), (0.4609, 0.1172, 0.7031), (-0.4609, 0.1172, 0.7031), (0.5469, 0.2109, 0.6719), (-0.5469, 0.2109, 0.6719), (0.5547, 0.2812, 0.6719), (-0.5547, 0.2812, 0.6719), (0.5312, 0.3359, 0.6797), (-0.5312, 0.3359, 0.6797), (0.4141, 0.3906, 0.75), (-0.4141, 0.3906, 0.75), (0.2812, 0.3984, 0.7656), (-0.2812, 0.3984, 0.7656), (0.3359, 0.4062, 0.75), (-0.3359, 0.4062, 0.75), (0.2031, 0.1719, 0.75), (-0.2031, 0.1719, 0.75), (0.1953, 0.2266, 0.75), (-0.1953, 0.2266, 0.75), (0.1094, 0.4609, 0.6094), (-0.1094, 0.4609, 0.6094), (0.1953, 0.6641, 0.6172), (-0.1953, 0.6641, 0.6172), (0.3359, 0.6875, 0.5938), (-0.3359, 0.6875, 0.5938), (0.4844, 0.5547, 0.5547), (-0.4844, 0.5547, 0.5547), (0.6797, 0.4531, 0.4922), (-0.6797, 0.4531, 0.4922), (0.7969, 0.4062, 0.4609), (-0.7969, 0.4062, 0.4609), (0.7734, 0.1641, 0.375), (-0.7734, 0.1641, 0.375), (0.6016, 0.0, 0.4141), (-0.6016, 0.0, 0.4141), (0.4375, -0.09375, 0.4688), (-0.4375, -0.09375, 0.4688), (0.0, 0.8984, 0.2891), (0.0, 0.9844, -0.07812), (0.0, -0.1953, -0.6719), (0.0, -0.4609, 0.1875), (0.0, -0.9766, 0.4609), (0.0, -0.8047, 0.3438), (0.0, -0.5703, 0.3203), (0.0, -0.4844, 0.2812), (0.8516, 0.2344, 0.05469), (-0.8516, 0.2344, 0.05469), (0.8594, 0.3203, -0.04688), (-0.8594, 0.3203, -0.04688), (0.7734, 0.2656, -0.4375), (-0.7734, 0.2656, -0.4375), (0.4609, 0.4375, -0.7031), (-0.4609, 0.4375, -0.7031), (0.7344, -0.04688, 0.07031), (-0.7344, -0.04688, 0.07031), (0.5938, -0.125, -0.1641), (-0.5938, -0.125, -0.1641), (0.6406, -0.007812, -0.4297), (-0.6406, -0.007812, -0.4297), (0.3359, 0.05469, -0.6641), (-0.3359, 0.05469, -0.6641), (0.2344, -0.3516, 0.4062), (-0.2344, -0.3516, 0.4062), (0.1797, -0.4141, 0.2578), (-0.1797, -0.4141, 0.2578), (0.2891, -0.7109, 0.3828), (-0.2891, -0.7109, 0.3828), (0.25, -0.5, 0.3906), (-0.25, -0.5, 0.3906), (0.3281, -0.9141, 0.3984), (-0.3281, -0.9141, 0.3984), (0.1406, -0.7578, 0.3672), (-0.1406, -0.7578, 0.3672), (0.125, -0.5391, 0.3594), (-0.125, -0.5391, 0.3594), (0.1641, -0.9453, 0.4375), (-0.1641, -0.9453, 0.4375), (0.2188, -0.2812, 0.4297), (-0.2188, -0.2812, 0.4297), (0.2109, -0.2266, 0.4688), (-0.2109, -0.2266, 0.4688), (0.2031, -0.1719, 0.5), (-0.2031, -0.1719, 0.5), (0.2109, -0.3906, 0.1641), (-0.2109, -0.3906, 0.1641), (0.2969, -0.3125, -0.2656), (-0.2969, -0.3125, -0.2656), (0.3438, -0.1484, -0.5391), (-0.3438, -0.1484, -0.5391), (0.4531, 0.8672, -0.3828), (-0.4531, 0.8672, -0.3828), (0.4531, 0.9297, -0.07031), (-0.4531, 0.9297, -0.07031), (0.4531, 0.8516, 0.2344), (-0.4531, 0.8516, 0.2344), (0.4609, 0.5234, 0.4297), (-0.4609, 0.5234, 0.4297), (0.7266, 0.4062, 0.3359), (-0.7266, 0.4062, 0.3359), (0.6328, 0.4531, 0.2812), (-0.6328, 0.4531, 0.2812), (0.6406, 0.7031, 0.05469), (-0.6406, 0.7031, 0.05469), (0.7969, 0.5625, 0.125), (-0.7969, 0.5625, 0.125), (0.7969, 0.6172, -0.1172), (-0.7969, 0.6172, -0.1172), (0.6406, 0.75, -0.1953), (-0.6406, 0.75, -0.1953), (0.6406, 0.6797, -0.4453), (-0.6406, 0.6797, -0.4453), (0.7969, 0.5391, -0.3594), (-0.7969, 0.5391, -0.3594), (0.6172, 0.3281, -0.5859), (-0.6172, 0.3281, -0.5859), (0.4844, 0.02344, -0.5469), (-0.4844, 0.02344, -0.5469), (0.8203, 0.3281, -0.2031), (-0.8203, 0.3281, -0.2031), (0.4062, -0.1719, 0.1484), (-0.4062, -0.1719, 0.1484), (0.4297, -0.1953, -0.2109), (-0.4297, -0.1953, -0.2109), (0.8906, 0.4062, -0.2344), (-0.8906, 0.4062, -0.2344), (0.7734, -0.1406, -0.125), (-0.7734, -0.1406, -0.125), (1.039, -0.1016, -0.3281), (-1.039, -0.1016, -0.3281), (1.281, 0.05469, -0.4297), (-1.281, 0.05469, -0.4297), (1.352, 0.3203, -0.4219), (-1.352, 0.3203, -0.4219), (1.234, 0.5078, -0.4219), (-1.234, 0.5078, -0.4219), (1.023, 0.4766, -0.3125), (-1.023, 0.4766, -0.3125), (1.016, 0.4141, -0.2891), (-1.016, 0.4141, -0.2891), (1.188, 0.4375, -0.3906), (-1.188, 0.4375, -0.3906), (1.266, 0.2891, -0.4062), (-1.266, 0.2891, -0.4062), (1.211, 0.07812, -0.4062), (-1.211, 0.07812, -0.4062), (1.031, -0.03906, -0.3047), (-1.031, -0.03906, -0.3047), (0.8281, -0.07031, -0.1328), (-0.8281, -0.07031, -0.1328), (0.9219, 0.3594, -0.2188), (-0.9219, 0.3594, -0.2188), (0.9453, 0.3047, -0.2891), (-0.9453, 0.3047, -0.2891), (0.8828, -0.02344, -0.2109), (-0.8828, -0.02344, -0.2109), (1.039, 0.0, -0.3672), (-1.039, 0.0, -0.3672), (1.188, 0.09375, -0.4453), (-1.188, 0.09375, -0.4453), (1.234, 0.25, -0.4453), (-1.234, 0.25, -0.4453), (1.172, 0.3594, -0.4375), (-1.172, 0.3594, -0.4375), (1.023, 0.3438, -0.3594), (-1.023, 0.3438, -0.3594), (0.8438, 0.2891, -0.2109), (-0.8438, 0.2891, -0.2109), (0.8359, 0.1719, -0.2734), (-0.8359, 0.1719, -0.2734), (0.7578, 0.09375, -0.2734), (-0.7578, 0.09375, -0.2734), (0.8203, 0.08594, -0.2734), (-0.8203, 0.08594, -0.2734), (0.8438, 0.01562, -0.2734), (-0.8438, 0.01562, -0.2734), (0.8125, -0.01562, -0.2734), (-0.8125, -0.01562, -0.2734), (0.7266, 0.0, -0.07031), (-0.7266, 0.0, -0.07031), (0.7188, -0.02344, -0.1719), (-0.7188, -0.02344, -0.1719), (0.7188, 0.03906, -0.1875), (-0.7188, 0.03906, -0.1875), (0.7969, 0.2031, -0.2109), (-0.7969, 0.2031, -0.2109), (0.8906, 0.2422, -0.2656), (-0.8906, 0.2422, -0.2656), (0.8906, 0.2344, -0.3203), (-0.8906, 0.2344, -0.3203), (0.8125, -0.01562, -0.3203), (-0.8125, -0.01562, -0.3203), (0.8516, 0.01562, -0.3203), (-0.8516, 0.01562, -0.3203), (0.8281, 0.07812, -0.3203), (-0.8281, 0.07812, -0.3203), (0.7656, 0.09375, -0.3203), (-0.7656, 0.09375, -0.3203), (0.8438, 0.1719, -0.3203), (-0.8438, 0.1719, -0.3203), (1.039, 0.3281, -0.4141), (-1.039, 0.3281, -0.4141), (1.188, 0.3438, -0.4844), (-1.188, 0.3438, -0.4844), (1.258, 0.2422, -0.4922), (-1.258, 0.2422, -0.4922), (1.211, 0.08594, -0.4844), (-1.211, 0.08594, -0.4844), (1.047, 0.0, -0.4219), (-1.047, 0.0, -0.4219), (0.8828, -0.01562, -0.2656), (-0.8828, -0.01562, -0.2656), (0.9531, 0.2891, -0.3438), (-0.9531, 0.2891, -0.3438), (0.8906, 0.1094, -0.3281), (-0.8906, 0.1094, -0.3281), (0.9375, 0.0625, -0.3359), (-0.9375, 0.0625, -0.3359), (1.0, 0.125, -0.3672), (-1.0, 0.125, -0.3672), (0.9609, 0.1719, -0.3516), (-0.9609, 0.1719, -0.3516), (1.016, 0.2344, -0.375), (-1.016, 0.2344, -0.375), (1.055, 0.1875, -0.3828), (-1.055, 0.1875, -0.3828), (1.109, 0.2109, -0.3906), (-1.109, 0.2109, -0.3906), (1.086, 0.2734, -0.3906), (-1.086, 0.2734, -0.3906), (1.023, 0.4375, -0.4844), (-1.023, 0.4375, -0.4844), (1.25, 0.4688, -0.5469), (-1.25, 0.4688, -0.5469), (1.367, 0.2969, -0.5), (-1.367, 0.2969, -0.5), (1.312, 0.05469, -0.5312), (-1.312, 0.05469, -0.5312), (1.039, -0.08594, -0.4922), (-1.039, -0.08594, -0.4922), (0.7891, -0.125, -0.3281), (-0.7891, -0.125, -0.3281), (0.8594, 0.3828, -0.3828), (-0.8594, 0.3828, -0.3828)], [], [(46, 0, 2, 44), (3, 1, 47, 45), (44, 2, 4, 42), (5, 3, 45, 43), (2, 8, 6, 4), (7, 9, 3, 5), (0, 10, 8, 2), (9, 11, 1, 3), (10, 12, 14, 8), (15, 13, 11, 9), (8, 14, 16, 6), (17, 15, 9, 7), (14, 20, 18, 16), (19, 21, 15, 17), (12, 22, 20, 14), (21, 23, 13, 15), (22, 24, 26, 20), (27, 25, 23, 21), (20, 26, 28, 18), (29, 27, 21, 19), (26, 32, 30, 28), (31, 33, 27, 29), (24, 34, 32, 26), (33, 35, 25, 27), (34, 36, 38, 32), (39, 37, 35, 33), (32, 38, 40, 30), (41, 39, 33, 31), (38, 44, 42, 40), (43, 45, 39, 41), (36, 46, 44, 38), (45, 47, 37, 39), (46, 36, 50, 48), (51, 37, 47, 49), (36, 34, 52, 50), (53, 35, 37, 51), (34, 24, 54, 52), (55, 25, 35, 53), (24, 22, 56, 54), (57, 23, 25, 55), (22, 12, 58, 56), (59, 13, 23, 57), (12, 10, 62, 58), (63, 11, 13, 59), (10, 0, 64, 62), (65, 1, 11, 63), (0, 46, 48, 64), (49, 47, 1, 65), (60, 64, 48), (49, 65, 61), (62, 64, 60), (61, 65, 63), (60, 58, 62), (63, 59, 61), (60, 56, 58), (59, 57, 61), (60, 54, 56), (57, 55, 61), (60, 52, 54), (55, 53, 61), (60, 50, 52), (53, 51, 61), (60, 48, 50), (51, 49, 61), (88, 173, 175, 90), (175, 174, 89, 90), (86, 171, 173, 88), (174, 172, 87, 89), (84, 169, 171, 86), (172, 170, 85, 87), (82, 167, 169, 84), (170, 168, 83, 85), (80, 165, 167, 82), (168, 166, 81, 83), (78, 91, 145, 163), (146, 92, 79, 164), (91, 93, 147, 145), (148, 94, 92, 146), (93, 95, 149, 147), (150, 96, 94, 148), (95, 97, 151, 149), (152, 98, 96, 150), (97, 99, 153, 151), (154, 100, 98, 152), (99, 101, 155, 153), (156, 102, 100, 154), (101, 103, 157, 155), (158, 104, 102, 156), (103, 105, 159, 157), (160, 106, 104, 158), (105, 107, 161, 159), (162, 108, 106, 160), (107, 66, 67, 161), (67, 66, 108, 162), (109, 127, 159, 161), (160, 128, 110, 162), (127, 178, 157, 159), (158, 179, 128, 160), (125, 155, 157, 178), (158, 156, 126, 179), (123, 153, 155, 125), (156, 154, 124, 126), (121, 151, 153, 123), (154, 152, 122, 124), (119, 149, 151, 121), (152, 150, 120, 122), (117, 147, 149, 119), (150, 148, 118, 120), (115, 145, 147, 117), (148, 146, 116, 118), (113, 163, 145, 115), (146, 164, 114, 116), (113, 180, 176, 163), (176, 181, 114, 164), (109, 161, 67, 111), (67, 162, 110, 112), (111, 67, 177, 182), (177, 67, 112, 183), (176, 180, 182, 177), (183, 181, 176, 177), (134, 136, 175, 173), (175, 136, 135, 174), (132, 134, 173, 171), (174, 135, 133, 172), (130, 132, 171, 169), (172, 133, 131, 170), (165, 186, 184, 167), (185, 187, 166, 168), (130, 169, 167, 184), (168, 170, 131, 185), (143, 189, 188, 186), (188, 189, 144, 187), (184, 186, 188, 68), (188, 187, 185, 68), (129, 130, 184, 68), (185, 131, 129, 68), (141, 192, 190, 143), (191, 193, 142, 144), (139, 194, 192, 141), (193, 195, 140, 142), (138, 196, 194, 139), (195, 197, 138, 140), (137, 70, 196, 138), (197, 70, 137, 138), (189, 143, 190, 69), (191, 144, 189, 69), (69, 190, 205, 207), (206, 191, 69, 207), (70, 198, 199, 196), (200, 198, 70, 197), (196, 199, 201, 194), (202, 200, 197, 195), (194, 201, 203, 192), (204, 202, 195, 193), (192, 203, 205, 190), (206, 204, 193, 191), (198, 203, 201, 199), (202, 204, 198, 200), (198, 207, 205, 203), (206, 207, 198, 204), (138, 139, 163, 176), (164, 140, 138, 176), (139, 141, 210, 163), (211, 142, 140, 164), (141, 143, 212, 210), (213, 144, 142, 211), (143, 186, 165, 212), (166, 187, 144, 213), (80, 208, 212, 165), (213, 209, 81, 166), (208, 214, 210, 212), (211, 215, 209, 213), (78, 163, 210, 214), (211, 164, 79, 215), (130, 129, 71, 221), (71, 129, 131, 222), (132, 130, 221, 219), (222, 131, 133, 220), (134, 132, 219, 217), (220, 133, 135, 218), (136, 134, 217, 216), (218, 135, 136, 216), (216, 217, 228, 230), (229, 218, 216, 230), (217, 219, 226, 228), (227, 220, 218, 229), (219, 221, 224, 226), (225, 222, 220, 227), (221, 71, 223, 224), (223, 71, 222, 225), (223, 230, 228, 224), (229, 230, 223, 225), (224, 228, 226), (227, 229, 225), (182, 180, 233, 231), (234, 181, 183, 232), (111, 182, 231, 253), (232, 183, 112, 254), (109, 111, 253, 255), (254, 112, 110, 256), (180, 113, 251, 233), (252, 114, 181, 234), (113, 115, 249, 251), (250, 116, 114, 252), (115, 117, 247, 249), (248, 118, 116, 250), (117, 119, 245, 247), (246, 120, 118, 248), (119, 121, 243, 245), (244, 122, 120, 246), (121, 123, 241, 243), (242, 124, 122, 244), (123, 125, 239, 241), (240, 126, 124, 242), (125, 178, 235, 239), (236, 179, 126, 240), (178, 127, 237, 235), (238, 128, 179, 236), (127, 109, 255, 237), (256, 110, 128, 238), (237, 255, 257, 275), (258, 256, 238, 276), (235, 237, 275, 277), (276, 238, 236, 278), (239, 235, 277, 273), (278, 236, 240, 274), (241, 239, 273, 271), (274, 240, 242, 272), (243, 241, 271, 269), (272, 242, 244, 270), (245, 243, 269, 267), (270, 244, 246, 268), (247, 245, 267, 265), (268, 246, 248, 266), (249, 247, 265, 263), (266, 248, 250, 264), (251, 249, 263, 261), (264, 250, 252, 262), (233, 251, 261, 279), (262, 252, 234, 280), (255, 253, 259, 257), (260, 254, 256, 258), (253, 231, 281, 259), (282, 232, 254, 260), (231, 233, 279, 281), (280, 234, 232, 282), (66, 107, 283, 72), (284, 108, 66, 72), (107, 105, 285, 283), (286, 106, 108, 284), (105, 103, 287, 285), (288, 104, 106, 286), (103, 101, 289, 287), (290, 102, 104, 288), (101, 99, 291, 289), (292, 100, 102, 290), (99, 97, 293, 291), (294, 98, 100, 292), (97, 95, 295, 293), (296, 96, 98, 294), (95, 93, 297, 295), (298, 94, 96, 296), (93, 91, 299, 297), (300, 92, 94, 298), (307, 308, 327, 337), (328, 308, 307, 338), (306, 307, 337, 335), (338, 307, 306, 336), (305, 306, 335, 339), (336, 306, 305, 340), (88, 90, 305, 339), (305, 90, 89, 340), (86, 88, 339, 333), (340, 89, 87, 334), (84, 86, 333, 329), (334, 87, 85, 330), (82, 84, 329, 331), (330, 85, 83, 332), (329, 335, 337, 331), (338, 336, 330, 332), (329, 333, 339, 335), (340, 334, 330, 336), (325, 331, 337, 327), (338, 332, 326, 328), (80, 82, 331, 325), (332, 83, 81, 326), (208, 341, 343, 214), (344, 342, 209, 215), (80, 325, 341, 208), (342, 326, 81, 209), (78, 214, 343, 345), (344, 215, 79, 346), (78, 345, 299, 91), (300, 346, 79, 92), (76, 323, 351, 303), (352, 324, 76, 303), (303, 351, 349, 77), (350, 352, 303, 77), (77, 349, 347, 304), (348, 350, 77, 304), (304, 347, 327, 308), (328, 348, 304, 308), (325, 327, 347, 341), (348, 328, 326, 342), (295, 297, 317, 309), (318, 298, 296, 310), (75, 315, 323, 76), (324, 316, 75, 76), (301, 357, 355, 302), (356, 358, 301, 302), (302, 355, 353, 74), (354, 356, 302, 74), (74, 353, 315, 75), (316, 354, 74, 75), (291, 293, 361, 363), (362, 294, 292, 364), (363, 361, 367, 365), (368, 362, 364, 366), (365, 367, 369, 371), (370, 368, 366, 372), (371, 369, 375, 373), (376, 370, 372, 374), (313, 377, 373, 375), (374, 378, 314, 376), (315, 353, 373, 377), (374, 354, 316, 378), (353, 355, 371, 373), (372, 356, 354, 374), (355, 357, 365, 371), (366, 358, 356, 372), (357, 359, 363, 365), (364, 360, 358, 366), (289, 291, 363, 359), (364, 292, 290, 360), (73, 359, 357, 301), (358, 360, 73, 301), (283, 285, 287, 289), (288, 286, 284, 290), (283, 289, 359, 73), (360, 290, 284, 73), (72, 283, 73), (73, 284, 72), (293, 295, 309, 361), (310, 296, 294, 362), (309, 311, 367, 361), (368, 312, 310, 362), (311, 381, 369, 367), (370, 382, 312, 368), (313, 375, 369, 381), (370, 376, 314, 382), (347, 349, 385, 383), (386, 350, 348, 384), (317, 383, 385, 319), (386, 384, 318, 320), (297, 299, 383, 317), (384, 300, 298, 318), (299, 343, 341, 383), (342, 344, 300, 384), (341, 347, 383), (384, 348, 342), (299, 345, 343), (344, 346, 300), (313, 321, 379, 377), (380, 322, 314, 378), (315, 377, 379, 323), (380, 378, 316, 324), (319, 385, 379, 321), (380, 386, 320, 322), (349, 351, 379, 385), (380, 352, 350, 386), (323, 379, 351), (352, 380, 324), (399, 387, 413, 401), (414, 388, 400, 402), (399, 401, 403, 397), (404, 402, 400, 398), (397, 403, 405, 395), (406, 404, 398, 396), (395, 405, 407, 393), (408, 406, 396, 394), (393, 407, 409, 391), (410, 408, 394, 392), (391, 409, 411, 389), (412, 410, 392, 390), (409, 419, 417, 411), (418, 420, 410, 412), (407, 421, 419, 409), (420, 422, 408, 410), (405, 423, 421, 407), (422, 424, 406, 408), (403, 425, 423, 405), (424, 426, 404, 406), (401, 427, 425, 403), (426, 428, 402, 404), (401, 413, 415, 427), (416, 414, 402, 428), (317, 319, 443, 441), (444, 320, 318, 442), (319, 389, 411, 443), (412, 390, 320, 444), (309, 317, 441, 311), (442, 318, 310, 312), (381, 429, 413, 387), (414, 430, 382, 388), (411, 417, 439, 443), (440, 418, 412, 444), (437, 445, 443, 439), (444, 446, 438, 440), (433, 445, 437, 435), (438, 446, 434, 436), (431, 447, 445, 433), (446, 448, 432, 434), (429, 447, 431, 449), (432, 448, 430, 450), (413, 429, 449, 415), (450, 430, 414, 416), (311, 447, 429, 381), (430, 448, 312, 382), (311, 441, 445, 447), (446, 442, 312, 448), (441, 443, 445), (446, 444, 442), (415, 449, 451, 475), (452, 450, 416, 476), (449, 431, 461, 451), (462, 432, 450, 452), (431, 433, 459, 461), (460, 434, 432, 462), (433, 435, 457, 459), (458, 436, 434, 460), (435, 437, 455, 457), (456, 438, 436, 458), (437, 439, 453, 455), (454, 440, 438, 456), (439, 417, 473, 453), (474, 418, 440, 454), (427, 415, 475, 463), (476, 416, 428, 464), (425, 427, 463, 465), (464, 428, 426, 466), (423, 425, 465, 467), (466, 426, 424, 468), (421, 423, 467, 469), (468, 424, 422, 470), (419, 421, 469, 471), (470, 422, 420, 472), (417, 419, 471, 473), (472, 420, 418, 474), (457, 455, 479, 477), (480, 456, 458, 478), (477, 479, 481, 483), (482, 480, 478, 484), (483, 481, 487, 485), (488, 482, 484, 486), (485, 487, 489, 491), (490, 488, 486, 492), (463, 475, 485, 491), (486, 476, 464, 492), (451, 483, 485, 475), (486, 484, 452, 476), (451, 461, 477, 483), (478, 462, 452, 484), (457, 477, 461, 459), (462, 478, 458, 460), (453, 473, 479, 455), (480, 474, 454, 456), (471, 481, 479, 473), (480, 482, 472, 474), (469, 487, 481, 471), (482, 488, 470, 472), (467, 489, 487, 469), (488, 490, 468, 470), (465, 491, 489, 467), (490, 492, 466, 468), (463, 491, 465), (466, 492, 464), (391, 389, 503, 501), (504, 390, 392, 502), (393, 391, 501, 499), (502, 392, 394, 500), (395, 393, 499, 497), (500, 394, 396, 498), (397, 395, 497, 495), (498, 396, 398, 496), (399, 397, 495, 493), (496, 398, 400, 494), (387, 399, 493, 505), (494, 400, 388, 506), (493, 501, 503, 505), (504, 502, 494, 506), (493, 495, 499, 501), (500, 496, 494, 502), (495, 497, 499), (500, 498, 496), (313, 381, 387, 505), (388, 382, 314, 506), (313, 505, 503, 321), (504, 506, 314, 322), (319, 321, 503, 389), (504, 322, 320, 390)])
me_monkey.use_remesh_preserve_volume = False
me_monkey.use_remesh_preserve_attributes = False
me_monkey.use_mirror_vertex_groups = False
me_monkey.update()

# ---- curves / text
txt_text_010 = bpy.data.curves.new('Text.010', 'FONT')
txt_text_010.dimensions = '2D'
txt_text_010.body = 'Text'
txt_text_010.use_path_clamp = True
txt_text_010.bevel_resolution = 0
txt_text = bpy.data.curves.new('Text', 'FONT')
txt_text.dimensions = '2D'
txt_text.body = 'level'
txt_text.use_path_clamp = True
txt_text.bevel_resolution = 0

# ---- objects
ob_jaula_1 = bpy.data.objects.new('JAULA-1', me_jaula_2)
ob_limite_001 = bpy.data.objects.new('limite.001', me_plane_002)
ob_suelo_interior_002 = bpy.data.objects.new('suelo-interior.002', me_circle_004)
ob_tapa_jaula_001 = bpy.data.objects.new('tapa-jaula.001', me_cube_001)
ob_jaula_2 = bpy.data.objects.new('JAULA-2', me_circle_002)
ob_limite = bpy.data.objects.new('limite', me_plane_001)
ob_suelo_borde = bpy.data.objects.new('suelo-borde', me_circle_001)
ob_sur = bpy.data.objects.new('SUR', me_mesh_001)
ob_norte = bpy.data.objects.new('NORTE', me_mesh)
ob_suelo_interior = bpy.data.objects.new('suelo-interior', me_circle_006)
ob_suelo_exterior = bpy.data.objects.new('suelo-exterior', me_circle_005)
ob_tapa_jaula = bpy.data.objects.new('tapa-jaula', me_cube)
ob_control_level = bpy.data.objects.new('control_level', None)
ob_soundobject8 = bpy.data.objects.new('soundobject8', me_sphere_007)
ob_soundobject7 = bpy.data.objects.new('soundobject7', me_9)
ob_soundobject0 = bpy.data.objects.new('soundobject0', me_sphere)
ob_soundobject6 = bpy.data.objects.new('soundobject6', me_8)
ob_soundobject5 = bpy.data.objects.new('soundobject5', me_7)
ob_soundobject3 = bpy.data.objects.new('soundobject3', me_5)
ob_soundobject4 = bpy.data.objects.new('soundobject4', me_6)
ob_soundobject2 = bpy.data.objects.new('soundobject2', me_4)
ob_soundobject1 = bpy.data.objects.new('soundobject1', me_3)
ob_player = bpy.data.objects.new('player', me_player_mesh)
ob_monkey = bpy.data.objects.new('Monkey', me_monkey)
ob_empty = bpy.data.objects.new('Empty', None)
ob_empty_tableros = bpy.data.objects.new('Empty-tableros', None)
ob_point_001 = bpy.data.objects.new('Point.001', light_point)
ob_point_003 = bpy.data.objects.new('Point.003', light_point_001)
ob_point_002 = bpy.data.objects.new('Point.002', light_point)
ob_point = bpy.data.objects.new('Point', light_point)
ob_camera_2 = bpy.data.objects.new('Camera.2', cam_camera_2)
ob_kinect_norte = bpy.data.objects.new('kinect.norte', cam_kinect_norte)
ob_kinect_sur = bpy.data.objects.new('kinect.sur', cam_kinect_sur)
ob_camera_cenital = bpy.data.objects.new('Camera.cenital', cam_camera_cenital)
ob_marcador = bpy.data.objects.new('marcador', txt_text_010)
ob_text = bpy.data.objects.new('Text', txt_text)

# ---- transforms, parenting, visibility, modifiers, constraints
ob_jaula_1.parent = ob_empty_tableros
ob_jaula_1.matrix_parent_inverse = Matrix(((1.0, 0.0, 0.0, -0.0), (0.0, 1.0, 0.0, -12.0), (0.0, 0.0, 1.0, -0.0), (0.0, 0.0, 0.0, 1.0)))
ob_jaula_1.location = (0.3371, 8.217, 0.9298)
ob_jaula_1.rotation_euler = (0.0, 0.0, -0.5236)
ob_jaula_1.scale = (2.351, 2.351, 2.351)
ob_jaula_1.hide_render = True
ob_jaula_1.display_type = 'WIRE'
ob_jaula_1.lineart.crease_threshold = 0.0
ob_limite_001.parent = ob_jaula_1
ob_limite_001.matrix_parent_inverse = Matrix(((0.3683, -0.2126, 0.0, 1.622), (0.2126, 0.3683, 0.0, -3.096), (0.0, 0.0, 0.4253, -0.4025), (0.0, 0.0, 0.0, 1.0)))
ob_limite_001.location = (3.001e-07, 8.607, 0.01)
ob_limite_001.rotation_euler = (0.0, 0.0, -0.7854)
ob_limite_001.scale = (1.0, 1.0, 1.0)
ob_limite_001.lineart.crease_threshold = 0.0
ob_suelo_interior_002.parent = ob_jaula_1
ob_suelo_interior_002.matrix_parent_inverse = Matrix(((0.3683, -0.2126, 0.0, 1.622), (0.2126, 0.3683, 0.0, -3.096), (0.0, 0.0, 0.4253, -0.4025), (0.0, 0.0, 0.0, 1.0)))
ob_suelo_interior_002.location = (0.0006326, 8.782, 0.0)
ob_suelo_interior_002.rotation_euler = (0.0, 0.0, -0.5236)
ob_suelo_interior_002.scale = (1.0, 1.0, 1.0)
ob_suelo_interior_002.lineart.crease_threshold = 0.0
ob_tapa_jaula_001.parent = ob_jaula_1
ob_tapa_jaula_001.matrix_parent_inverse = Matrix(((0.3683, -0.2126, 0.0, 1.622), (0.2126, 0.3683, 0.0, -3.096), (0.0, 0.0, 0.4253, -0.4025), (0.0, 0.0, 0.0, 1.0)))
ob_tapa_jaula_001.location = (-2.239e-07, 7.433, 1.737)
ob_tapa_jaula_001.scale = (2.266, 2.919, 0.03129)
ob_tapa_jaula_001.hide_render = True
ob_tapa_jaula_001.display_type = 'WIRE'
ob_tapa_jaula_001.lineart.crease_threshold = 0.0
ob_jaula_2.parent = ob_empty_tableros
ob_jaula_2.matrix_parent_inverse = Matrix(((1.0, 0.0, 0.0, -0.0), (0.0, 1.0, 0.0, -12.0), (0.0, 0.0, 1.0, -0.0), (0.0, 0.0, 0.0, 1.0)))
ob_jaula_2.location = (-2.657e-07, -4.622, 0.0)
ob_jaula_2.rotation_euler = (0.0, 0.0, -0.5236)
ob_jaula_2.scale = (2.351, 2.351, 2.351)
ob_jaula_2.hide_render = True
ob_jaula_2.display_type = 'WIRE'
ob_jaula_2.lineart.crease_threshold = 0.0
ob_limite.parent = ob_jaula_2
ob_limite.matrix_parent_inverse = Matrix(((0.3683, -0.2126, 0.0, -0.9829), (0.2126, 0.3683, 0.0, 1.702), (0.0, 0.0, 0.4253, 0.0), (0.0, 0.0, 0.0, 1.0)))
ob_limite.location = (4.929e-07, -4.622, 0.01)
ob_limite.rotation_euler = (0.0, 0.0, -0.7854)
ob_limite.scale = (1.0, 1.0, 1.0)
ob_limite.lineart.crease_threshold = 0.0
ob_suelo_borde.parent = ob_jaula_2
ob_suelo_borde.matrix_parent_inverse = Matrix(((0.3683, -0.2126, 0.0, 0.0), (0.2126, 0.3683, 0.0, 0.0), (0.0, 0.0, 0.4253, 0.07933), (0.0, 0.0, 0.0, 1.0)))
ob_suelo_borde.location = (-5.933e-15, 1.148e-14, -0.1598)
ob_suelo_borde.rotation_euler = (-8.127e-17, 8.127e-17, -0.5236)
ob_suelo_borde.lineart.crease_threshold = 0.0
ob_sur.parent = ob_jaula_2
ob_sur.matrix_parent_inverse = Matrix(((0.3683, -0.2126, 0.0, -0.9829), (0.2126, 0.3683, 0.0, 1.702), (0.0, 0.0, 0.4253, 0.0), (0.0, 0.0, 0.0, 1.0)))
ob_sur.location = (-0.1977, -8.435, 0.01)
ob_sur.scale = (0.9889, 0.9889, 0.9889)
ob_sur.lineart.crease_threshold = 0.0
ob_norte.parent = ob_jaula_2
ob_norte.matrix_parent_inverse = Matrix(((0.3683, -0.2126, 0.0, -0.9829), (0.2126, 0.3683, 0.0, 1.702), (0.0, 0.0, 0.4253, 0.0), (0.0, 0.0, 0.0, 1.0)))
ob_norte.location = (-0.3627, -1.542, 0.01)
ob_norte.scale = (0.9563, 0.9563, 0.9563)
ob_norte.lineart.crease_threshold = 0.0
ob_suelo_interior.parent = ob_jaula_2
ob_suelo_interior.matrix_parent_inverse = Matrix(((0.3683, -0.2126, 0.0, -0.9829), (0.2126, 0.3683, 0.0, 1.702), (0.0, 0.0, 0.4253, 0.0), (0.0, 0.0, 0.0, 1.0)))
ob_suelo_interior.location = (-2.657e-07, -4.622, 0.0)
ob_suelo_interior.rotation_euler = (0.0, 0.0, -0.5236)
ob_suelo_interior.scale = (1.0, 1.0, 1.0)
ob_suelo_interior.lineart.crease_threshold = 0.0
ob_suelo_exterior.parent = ob_jaula_2
ob_suelo_exterior.matrix_parent_inverse = Matrix(((0.3683, -0.2126, 0.0, -0.9829), (0.2126, 0.3683, 0.0, 1.702), (0.0, 0.0, 0.4253, 0.0), (0.0, 0.0, 0.0, 1.0)))
ob_suelo_exterior.location = (0.001914, -4.625, 0.0)
ob_suelo_exterior.rotation_euler = (0.0, 0.0, -0.5236)
ob_suelo_exterior.scale = (1.0, 1.0, 1.0)
ob_suelo_exterior.lineart.crease_threshold = 0.0
ob_tapa_jaula.parent = ob_jaula_2
ob_tapa_jaula.matrix_parent_inverse = Matrix(((0.3683, -0.2126, 0.0, -0.9829), (0.2126, 0.3683, 0.0, 1.702), (0.0, 0.0, 0.4253, 0.0), (0.0, 0.0, 0.0, 1.0)))
ob_tapa_jaula.location = (-2.657e-07, -4.622, 1.737)
ob_tapa_jaula.scale = (2.266, 2.919, 0.03129)
ob_tapa_jaula.hide_render = True
ob_tapa_jaula.display_type = 'WIRE'
ob_tapa_jaula.lineart.crease_threshold = 0.0
ob_control_level.location = (-1.377e-07, -4.622, 0.0)
ob_control_level.empty_image_offset = (0.0, 0.0)
ob_control_level.lineart.crease_threshold = 0.0
ob_soundobject8.location = (0.529, 2.007, 2.776)
ob_soundobject8.lineart.crease_threshold = 0.0
ob_soundobject8.material_slots[0].link = 'OBJECT'; ob_soundobject8.material_slots[0].material = mat_white
ob_soundobject7.location = (0.529, 1.453, 2.776)
ob_soundobject7.lineart.crease_threshold = 0.0
ob_soundobject7.material_slots[0].link = 'OBJECT'; ob_soundobject7.material_slots[0].material = mat_purple
ob_soundobject0.location = (0.5339, -1.965, 2.772)
ob_soundobject0.lineart.crease_threshold = 0.0
ob_soundobject0.material_slots[0].link = 'OBJECT'; ob_soundobject0.material_slots[0].material = mat_black
ob_soundobject6.location = (0.529, 0.9618, 2.776)
ob_soundobject6.lineart.crease_threshold = 0.0
ob_soundobject6.material_slots[0].link = 'OBJECT'; ob_soundobject6.material_slots[0].material = mat_blue
ob_soundobject5.location = (0.529, 0.4722, 2.776)
ob_soundobject5.lineart.crease_threshold = 0.0
ob_soundobject5.material_slots[0].link = 'OBJECT'; ob_soundobject5.material_slots[0].material = mat_cyan
ob_soundobject3.location = (0.529, -0.4939, 2.776)
ob_soundobject3.lineart.crease_threshold = 0.0
ob_soundobject3.material_slots[0].link = 'OBJECT'; ob_soundobject3.material_slots[0].material = mat_yellow
ob_soundobject4.location = (0.529, -0.003712, 2.776)
ob_soundobject4.lineart.crease_threshold = 0.0
ob_soundobject4.material_slots[0].link = 'OBJECT'; ob_soundobject4.material_slots[0].material = mat_green
ob_soundobject2.location = (0.529, -1.039, 2.776)
ob_soundobject2.lineart.crease_threshold = 0.0
ob_soundobject2.material_slots[0].link = 'OBJECT'; ob_soundobject2.material_slots[0].material = mat_orange
ob_soundobject1.location = (0.529, -1.502, 2.776)
ob_soundobject1.lineart.crease_threshold = 0.0
ob_soundobject1.material_slots[0].link = 'OBJECT'; ob_soundobject1.material_slots[0].material = mat_red
ob_player.location = (7.451e-09, -2.16, 1.004)
ob_player.lineart.crease_threshold = 0.0
ob_monkey.location = (0.0, -0.5, 1.906)
ob_monkey.rotation_euler = (-0.1092, 0.1, -1.457)
ob_monkey.scale = (0.07543, 0.07543, 0.07543)
ob_monkey.lineart.crease_threshold = 0.0
ob_empty.location = (0.0, 12.0, -0.03)
ob_empty.empty_display_type = 'SPHERE'
ob_empty.empty_image_offset = (0.0, 0.0)
ob_empty.lineart.crease_threshold = 0.0
ob_empty_tableros.location = (0.0, 0.0, 0.0)
ob_empty_tableros.empty_image_offset = (0.0, 0.0)
ob_empty_tableros.lineart.crease_threshold = 0.0
ob_point_001.parent = ob_jaula_1
ob_point_001.matrix_parent_inverse = Matrix(((0.3683, -0.2126, 0.0, 1.623), (0.2126, 0.3683, 0.0, -3.098), (1.863e-09, -3.725e-09, 0.4253, -0.3954), (0.0, 0.0, 0.0, 1.0)))
ob_point_001.location = (-2.657e-07, 8.56, 1.664)
ob_point_001.lineart.crease_threshold = 0.0
ob_point_003.parent = ob_jaula_2
ob_point_003.matrix_parent_inverse = Matrix(((0.3683, -0.2126, 0.0, -0.9829), (0.2126, 0.3683, 0.0, 1.702), (0.0, 0.0, 0.4253, 0.0), (0.0, 0.0, 0.0, 1.0)))
ob_point_003.location = (0.5807, 0.1108, 4.224)
ob_point_003.lineart.crease_threshold = 0.0
ob_point_002.parent = ob_jaula_2
ob_point_002.matrix_parent_inverse = Matrix(((0.3683, -0.2126, 0.0, -0.9829), (0.2126, 0.3683, 0.0, 1.702), (0.0, 0.0, 0.4253, 0.0), (0.0, 0.0, 0.0, 1.0)))
ob_point_002.location = (-1.528e-07, -5.914, 1.664)
ob_point_002.rotation_euler = (0.0, -0.0, -3.142)
ob_point_002.lineart.crease_threshold = 0.0
ob_point.parent = ob_jaula_2
ob_point.matrix_parent_inverse = Matrix(((0.3683, -0.2126, 0.0, -0.9829), (0.2126, 0.3683, 0.0, 1.702), (0.0, 0.0, 0.4253, 0.0), (0.0, 0.0, 0.0, 1.0)))
ob_point.location = (-2.657e-07, -3.33, 1.664)
ob_point.lineart.crease_threshold = 0.0
ob_camera_2.location = (-3.958, -0.2044, 2.584)
ob_camera_2.rotation_euler = (1.094, -1.064e-07, -2.334)
ob_camera_2.lineart.crease_threshold = 0.0
ob_kinect_norte.location = (0.0, 0.0, 0.0)
ob_kinect_norte.rotation_euler = (1.745, 3.383e-07, -3.142)
ob_kinect_norte.scale = (0.542, 0.542, 0.542)
ob_kinect_norte.show_name = True
ob_kinect_norte.lineart.crease_threshold = 0.0
ob_kinect_sur.location = (-2.755e-07, -9.244, 0.0)
ob_kinect_sur.rotation_euler = (1.745, -4.065e-08, 1.329e-08)
ob_kinect_sur.scale = (0.5413, 0.5413, 0.5413)
ob_kinect_sur.show_name = True
ob_kinect_sur.lineart.crease_threshold = 0.0
ob_camera_cenital.location = (-2.657e-07, -4.622, 10.44)
ob_camera_cenital.rotation_euler = (0.0, 0.0, -1.571)
ob_camera_cenital.lineart.crease_threshold = 0.0
ob_marcador.parent = ob_camera_cenital
ob_marcador.matrix_parent_inverse = Matrix(((7.55e-08, -1.0, 0.0, -0.0), (1.0, 7.55e-08, 0.0, -0.0), (0.0, 0.0, 1.0, -10.47), (0.0, 0.0, 0.0, 1.0)))
ob_marcador.location = (-1.871, 3.411, 2.776)
ob_marcador.rotation_euler = (0.0, -0.0, -1.571)
ob_marcador.scale = (0.2828, 0.2828, 0.2828)
ob_marcador.lineart.crease_threshold = 0.0
ob_text.parent = ob_camera_cenital
ob_text.matrix_parent_inverse = Matrix(((7.55e-08, -1.0, 0.0, -0.0), (1.0, 7.55e-08, 0.0, -0.0), (0.0, 0.0, 1.0, -10.47), (0.0, 0.0, 0.0, 1.0)))
ob_text.location = (1.58, 4.353, 0.0)
ob_text.rotation_euler = (0.0, -0.0, -1.571)
ob_text.scale = (1.192, 1.267, 1.192)
ob_text.lineart.crease_threshold = 0.0

# ---- collection membership
col_collection_1_003.objects.link(ob_jaula_1)
col_collection_1_003.objects.link(ob_limite_001)
col_collection_1_003.objects.link(ob_suelo_interior_002)
col_collection_1_003.objects.link(ob_tapa_jaula_001)
col_collection_1_003.objects.link(ob_jaula_2)
col_collection_1_003.objects.link(ob_limite)
col_collection_1_003.objects.link(ob_suelo_borde)
col_collection_1_003.objects.link(ob_sur)
col_collection_1_003.objects.link(ob_norte)
col_collection_1_003.objects.link(ob_suelo_interior)
col_collection_1_003.objects.link(ob_suelo_exterior)
col_collection_1_003.objects.link(ob_tapa_jaula)
col_collection_1_003.objects.link(ob_control_level)
col_collection_2.objects.link(ob_soundobject8)
col_collection_2.objects.link(ob_soundobject7)
col_collection_2.objects.link(ob_soundobject0)
col_collection_2.objects.link(ob_soundobject6)
col_collection_2.objects.link(ob_soundobject5)
col_collection_2.objects.link(ob_soundobject3)
col_collection_2.objects.link(ob_soundobject4)
col_collection_2.objects.link(ob_soundobject2)
col_collection_2.objects.link(ob_soundobject1)
col_collection_2.objects.link(ob_player)
col_collection_10.objects.link(ob_monkey)
col_collection_10.objects.link(ob_empty)
col_collection_10.objects.link(ob_empty_tableros)
col_collection_10.objects.link(ob_point_001)
col_collection_10.objects.link(ob_point_003)
col_collection_10.objects.link(ob_point_002)
col_collection_10.objects.link(ob_point)
col_collection_10.objects.link(ob_camera_2)
col_collection_10.objects.link(ob_kinect_norte)
col_collection_10.objects.link(ob_kinect_sur)
col_collection_10.objects.link(ob_camera_cenital)
col_collection_10.objects.link(ob_marcador)
col_collection_10.objects.link(ob_text)

# ---- scene / render settings (as saved in the file)
scene.camera = ob_camera_cenital
scene.frame_start = 1; scene.frame_end = 250; scene.frame_set(12)
scene.render.engine = 'BLENDER_EEVEE_NEXT'
scene.render.image_settings.color_mode = 'RGB'
scene.render.image_settings.compression = 0
scene.render.image_settings.exr_codec = 'NONE'
scene.render.resolution_percentage = 50
scene.render.dither_intensity = 0.0
scene.render.bake_margin = 2
scene.render.bake_bias = 0.0
scene.cycles.use_denoising = False
scene.cycles.samples = 10
scene.cycles.sampling_pattern = 'TABULATED_SOBOL'
scene.cycles.light_sampling_threshold = 0.0
scene.cycles.use_adaptive_sampling = False
scene.cycles.use_light_tree = False
scene.cycles.blur_glossy = 0.0
scene.cycles.volume_bounces = 1
scene.cycles.pixel_filter_type = 'GAUSSIAN'
scene.cycles.sample_clamp_indirect = 0.0
scene.view_settings.view_transform = 'Standard'
bpy.context.view_layer.update()
